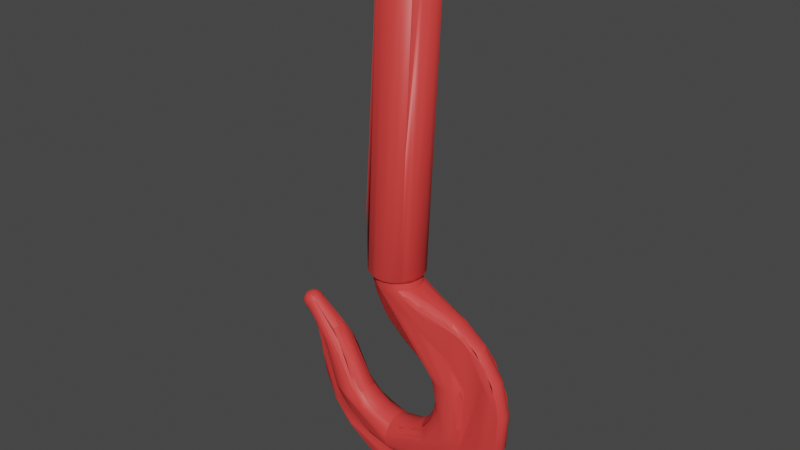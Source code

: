 # Source: Hook1.blend  (saved by Blender 2.92.15; exported with 4.5.12 LTS)
import bpy
from mathutils import Matrix  # noqa: F401  (used for matrix-valued properties, if any)

bpy.ops.wm.read_factory_settings(use_empty=True)
scene = bpy.context.scene
scene.name = 'Scene'

# ---- collections
col_collection = bpy.data.collections.new('Collection'); scene.collection.children.link(col_collection)

# ---- materials (node trees are filled in below, after node groups)
mat_red = bpy.data.materials.new('Red')
mat_red.use_transparent_shadow = False

# ---- material node trees
mat_red.use_nodes = True; mat_red.node_tree.nodes.clear()
_N = mat_red.node_tree.nodes; _L = mat_red.node_tree.links
n0 = _N.new('ShaderNodeBsdfPrincipled'); n0.name = 'Principled BSDF'; n0.location = (10, 300)
n0.distribution = 'GGX'
n0.subsurface_method = 'BURLEY'
n0.inputs[0].default_value = (0.8, 0.05213, 0.04757, 1.0)
n0.inputs[3].default_value = 1.45
n0.inputs[27].default_value = (0.0, 0.0, 0.0, 1.0)
n0.inputs[28].default_value = 1.0
n1 = _N.new('ShaderNodeOutputMaterial'); n1.name = 'Material Output'; n1.location = (300, 300)
_L.new(n0.outputs[0], n1.inputs[0])
n1.is_active_output = True

# ---- world
world_world = bpy.data.worlds.new('World'); scene.world = world_world
world_world.use_nodes = True; world_world.node_tree.nodes.clear()
_N = world_world.node_tree.nodes; _L = world_world.node_tree.links
n0 = _N.new('ShaderNodeOutputWorld'); n0.name = 'World Output'; n0.location = (300, 300)
n1 = _N.new('ShaderNodeBackground'); n1.name = 'Background'; n1.location = (10, 300)
n1.inputs[0].default_value = (0.05088, 0.05088, 0.05088, 1.0)
_L.new(n1.outputs[0], n0.inputs[0])
n0.is_active_output = True
world_world.color = (0.05088, 0.05088, 0.05088)
world_world.use_sun_shadow = False
world_world.sun_shadow_jitter_overblur = 0.0

# ---- meshes
me_cylinder_004 = bpy.data.meshes.new('Cylinder.004')
me_cylinder_004.from_pydata([(0.006876, -0.5824, -0.01561), (0.006932, -0.5805, -0.04085), (0.08072, -0.5787, -0.03993), (0.08112, -0.5806, -0.01439), (0.1161, -0.5682, -0.03924), (0.1168, -0.5699, -0.01337), (0.1501, -0.5532, -0.01212), (0.1644, -0.5412, -0.03789), (0.1655, -0.5426, -0.01141), (0.1917, -0.5165, -0.03679), (0.1932, -0.5177, -0.009885), (0.1932, -0.5177, -0.009885), (0.1917, -0.5165, -0.03679), (0.2143, -0.4873, -0.03556), (0.2161, -0.4883, -0.008232), (0.2425, -0.4193, -0.03273), (0.2447, -0.4197, -0.004762), (0.007011, -0.5752, -0.06078), (0.07953, -0.5737, -0.05997), (0.1141, -0.5636, -0.0594), (0.161, -0.5374, -0.05828), (0.1644, -0.5412, -0.03789), (0.161, -0.5374, -0.05828), (0.2094, -0.4849, -0.05628), (0.2143, -0.4873, -0.03556), (0.2094, -0.4849, -0.05628), (0.2365, -0.4183, -0.05372), (0.007011, -0.5752, -0.06078), (0.007097, -0.5677, -0.07133), (0.07774, -0.5665, -0.07032), (0.07953, -0.5737, -0.05997), (0.1421, -0.5416, -0.06854), (0.1462, -0.5475, -0.05869), (0.2024, -0.4814, -0.06541), (0.2365, -0.4183, -0.05372), (0.007173, -0.5596, -0.07035), (0.07562, -0.5585, -0.06881), (0.1951, -0.4774, -0.06077), (0.007223, -0.5524, -0.05804), (0.07328, -0.5512, -0.0568), (0.1881, -0.4733, -0.05053), (0.007459, -0.528, -0.06166), (0.05086, -0.5284, -0.06099), (0.09169, -0.5186, -0.05983), (0.1563, -0.4698, -0.05644), (0.02134, -0.5243, -0.08107), (0.007459, -0.528, -0.06166), (0.05086, -0.5284, -0.06099), (0.06185, -0.5209, -0.0785), (0.06185, -0.5209, -0.0785), (0.1402, -0.4754, -0.06657), (0.1484, -0.4652, -0.06463), (0.1674, -0.4303, -0.05917), (0.007615, -0.5174, -0.1003), (0.03359, -0.5182, -0.09924), (0.02134, -0.5243, -0.08107), (0.03359, -0.5182, -0.09924), (0.07132, -0.5112, -0.09533), (0.08322, -0.5067, -0.09355), (0.1606, -0.4267, -0.07406), (0.1649, -0.4145, -0.07223), (0.1714, -0.3762, -0.06816), (0.007615, -0.5174, -0.1003), (0.007701, -0.5106, -0.1146), (0.06801, -0.5039, -0.1109), (0.09036, -0.4941, -0.1081), (0.1619, -0.3995, -0.09222), (0.1649, -0.4145, -0.07223), (0.1619, -0.3995, -0.09222), (0.1653, -0.3752, -0.09024), (0.1714, -0.3762, -0.06816), (0.007787, -0.5028, -0.1236), (0.08569, -0.4865, -0.1192), (0.1295, -0.4489, -0.1136), (0.1362, -0.4394, -0.1124), (0.1543, -0.397, -0.1083), (0.1653, -0.3752, -0.09024), (0.007869, -0.4947, -0.1268), (0.007943, -0.4865, -0.1241), (0.09295, -0.4594, -0.1226), (0.1367, -0.3923, -0.1201), (0.008004, -0.4787, -0.1156), (0.08709, -0.4528, -0.1156), (0.09431, -0.4466, -0.1156), (0.1296, -0.3811, -0.1148), (0.008049, -0.4718, -0.1017), (0.06711, -0.4571, -0.1021), (0.08845, -0.4411, -0.1027), (0.09465, -0.4348, -0.1028), (0.1213, -0.3799, -0.1029), (0.1223, -0.3712, -0.1026), (0.01632, -0.4659, -0.08306), (0.008049, -0.4718, -0.1017), (0.008077, -0.4659, -0.08313), (0.01632, -0.4659, -0.08306), (0.0327, -0.4637, -0.08309), (0.06357, -0.4517, -0.08365), (0.08927, -0.4306, -0.0844), (0.1071, -0.4027, -0.0848), (0.1151, -0.3707, -0.08432), (0.008085, -0.4616, -0.0609), (0.0238, -0.4607, -0.06078), (0.05389, -0.4514, -0.06096), (0.05622, -0.4556, -0.08347), (0.07969, -0.4333, -0.06134), (0.08349, -0.4366, -0.08423), (0.08349, -0.4366, -0.08423), (0.07969, -0.4333, -0.06134), (0.09857, -0.408, -0.06153), (0.1035, -0.4101, -0.08476), (0.1048, -0.3935, -0.06142), (0.1101, -0.3949, -0.08478), (0.1086, -0.3782, -0.0611), (0.11, -0.3625, -0.06055), (0.1155, -0.3625, -0.084), (0.008074, -0.459, -0.03613), (0.02332, -0.4579, -0.03593), (0.05241, -0.4488, -0.03566), (0.07728, -0.4312, -0.03537), (0.07728, -0.4312, -0.03537), (0.09546, -0.4067, -0.03488), (0.1052, -0.3778, -0.03403), (0.1065, -0.3626, -0.03342), (0.008044, -0.4581, -0.01009), (0.02312, -0.4571, -0.009814), (0.05188, -0.4481, -0.008973), (0.07643, -0.4306, -0.007823), (0.07643, -0.4306, -0.007823), (0.08635, -0.4192, -0.007167), (0.09437, -0.4064, -0.006477), (0.1003, -0.3924, -0.005771), (0.104, -0.3778, -0.005066), (0.1053, -0.3627, -0.004379), (0.008074, -0.459, -0.03616), (-0.01983, -0.4545, -0.03556), (-0.01965, -0.4538, -0.01032), (-0.04527, -0.4422, -0.03341), (-0.04492, -0.4417, -0.01017), (-0.06143, -0.4285, -0.03126), (-0.06099, -0.4281, -0.009819), (-0.06099, -0.4281, -0.009819), (-0.06143, -0.4285, -0.03126), (-0.07037, -0.4175, -0.02976), (-0.06988, -0.4172, -0.009474), (0.008085, -0.4616, -0.06097), (-0.02043, -0.4569, -0.0596), (-0.04636, -0.4441, -0.05562), (-0.0628, -0.43, -0.05182), (0.008077, -0.466, -0.08322), (-0.0214, -0.4608, -0.08123), (-0.02843, -0.4581, -0.0801), (-0.03525, -0.455, -0.07879), (-0.04813, -0.4473, -0.07575), (-0.06502, -0.4323, -0.07059), (-0.06502, -0.4323, -0.07059), (-0.0783, -0.4141, -0.06552), (0.008049, -0.4718, -0.1018), (-0.03003, -0.4631, -0.09801), (-0.03713, -0.4597, -0.09645), (-0.02843, -0.4581, -0.0801), (-0.03003, -0.4631, -0.09801), (-0.03713, -0.4597, -0.09645), (-0.03525, -0.455, -0.07879), (-0.0505, -0.4514, -0.09284), (-0.06256, -0.4413, -0.08883), (-0.05975, -0.4377, -0.07234), (-0.08171, -0.4163, -0.08081), (-0.0783, -0.4141, -0.06552), (-0.08171, -0.4163, -0.08081), (0.008049, -0.4718, -0.1018), (0.008004, -0.4787, -0.1157), (-0.0534, -0.4564, -0.1061), (-0.07688, -0.4329, -0.09744), (-0.08588, -0.4189, -0.09329), (0.007943, -0.4865, -0.1241), (-0.0813, -0.4368, -0.1065), (0.007869, -0.4947, -0.1268), (0.007787, -0.5029, -0.1235), (-0.09666, -0.4369, -0.1109), (0.007701, -0.5106, -0.1144), (0.007615, -0.5174, -0.1), (-0.02454, -0.5106, -0.1004), (-0.05434, -0.4972, -0.1009), (-0.08812, -0.4702, -0.1014), (-0.0952, -0.462, -0.1014), (0.007615, -0.5174, -0.1), (-0.02626, -0.5158, -0.08219), (-0.02454, -0.5106, -0.1004), (-0.02626, -0.5158, -0.08219), (-0.04742, -0.5072, -0.08366), (-0.1066, -0.4568, -0.09018), (0.007459, -0.528, -0.06163), (-0.04742, -0.5072, -0.08366), (-0.06039, -0.5061, -0.06718), (-0.06039, -0.5061, -0.06718), (-0.07973, -0.4932, -0.07036), (-0.1112, -0.46, -0.07689), (-0.1404, -0.3721, -0.08239), (0.007459, -0.528, -0.06163), (-0.09213, -0.4914, -0.06559), (-0.1153, -0.4643, -0.06806), (-0.1357, -0.4209, -0.07013), (-0.1194, -0.4686, -0.06343), (0.007223, -0.5524, -0.05842), (0.007173, -0.5596, -0.0706), (-0.09325, -0.5161, -0.06978), (0.007097, -0.5677, -0.07147), (-0.09622, -0.5219, -0.06753), (-0.1332, -0.4798, -0.06331), (-0.1564, -0.4287, -0.05894), (-0.1647, -0.372, -0.05553), (0.007011, -0.5752, -0.06084), (-0.04941, -0.5585, -0.05975), (-0.09855, -0.527, -0.05621), (-0.1365, -0.4832, -0.05139), (-0.1604, -0.4301, -0.04651), (0.007011, -0.5752, -0.06084), (0.006932, -0.5804, -0.04088), (-0.05019, -0.5632, -0.0402), (-0.04941, -0.5585, -0.05975), (-0.1109, -0.5204, -0.03682), (-0.1092, -0.5171, -0.05508), (-0.1092, -0.5171, -0.05508), (-0.1109, -0.5204, -0.03682), (-0.1387, -0.4854, -0.03401), (-0.1365, -0.4832, -0.05139), (-0.1527, -0.4592, -0.03204), (-0.1604, -0.4301, -0.04651), (-0.05049, -0.5649, -0.01571), (-0.1115, -0.5217, -0.01473), (-0.1115, -0.5217, -0.01473), (-0.1394, -0.4863, -0.0136), (-0.1536, -0.4598, -0.01264), (-0.1638, -0.4316, -0.01155), (-0.2022, -0.3058, -0.01549), (-0.1885, -0.3234, -0.01798), (-0.1889, -0.3236, -0.00716), (-0.1847, -0.3298, -0.01941), (-0.176, -0.3503, -0.02402), (-0.1767, -0.3504, -0.00816), (-0.2018, -0.3053, -0.02415), (-0.1875, -0.323, -0.02822), (-0.1835, -0.3294, -0.03066), (-0.1699, -0.3646, -0.04209), (-0.1958, -0.31, -0.03311), (-0.1907, -0.316, -0.03487), (-0.1815, -0.3288, -0.04043), (-0.1681, -0.357, -0.05276), (-0.1699, -0.3646, -0.04209), (-0.1647, -0.372, -0.05553), (-0.2002, -0.3032, -0.03991), (-0.189, -0.3149, -0.04247), (-0.1907, -0.316, -0.03487), (-0.1958, -0.31, -0.03311), (-0.189, -0.3149, -0.04247), (-0.1838, -0.3213, -0.04506), (-0.1838, -0.3213, -0.04506), (-0.1744, -0.3348, -0.05156), (-0.1774, -0.3355, -0.04374), (-0.1703, -0.3418, -0.05496), (-0.193, -0.3075, -0.04727), (-0.2002, -0.3032, -0.03991), (-0.1814, -0.3201, -0.0509), (-0.176, -0.3268, -0.05347), (-0.1663, -0.3411, -0.05907), (-0.1977, -0.3001, -0.05234), (-0.1849, -0.3122, -0.05358), (-0.1623, -0.3402, -0.05917), (-0.1702, -0.3242, -0.06127), (-0.1592, -0.3392, -0.06481), (-0.1504, -0.3553, -0.06793), (-0.147, -0.3636, -0.06903), (-0.1945, -0.2961, -0.06021), (-0.147, -0.3547, -0.07968), (-0.147, -0.3636, -0.06903), (-0.1504, -0.3553, -0.06793), (-0.147, -0.3547, -0.07968), (-0.1404, -0.3721, -0.08239), (-0.1582, -0.3289, -0.07706), (-0.1911, -0.2918, -0.06275), (-0.1336, -0.3529, -0.09874), (-0.1876, -0.2875, -0.05972), (-0.1287, -0.3523, -0.09895), (-0.186, -0.2855, -0.05618), (-0.1184, -0.3619, -0.09955), (-0.1845, -0.2837, -0.05141), (-0.1134, -0.3617, -0.0934), (-0.1832, -0.282, -0.04551), (-0.1216, -0.3407, -0.07647), (-0.115, -0.3509, -0.08101), (-0.1716, -0.2875, -0.03968), (-0.1832, -0.282, -0.04551), (-0.1821, -0.2806, -0.03864), (-0.1716, -0.2875, -0.03968), (-0.1182, -0.3402, -0.06557), (-0.1339, -0.3206, -0.05578), (-0.1339, -0.3206, -0.05578), (-0.1317, -0.3199, -0.04477), (-0.1182, -0.3402, -0.06557), (-0.1805, -0.2787, -0.02265), (-0.13, -0.3194, -0.03255), (-0.13, -0.3194, -0.03255), (-0.1135, -0.3395, -0.03822), (-0.1383, -0.3098, -0.01788), (-0.129, -0.3191, -0.0195), (-0.129, -0.3191, -0.0195), (-0.1122, -0.3393, -0.02271), (-0.1047, -0.3501, -0.02409), (-0.18, -0.2781, -0.005012), (-0.138, -0.3097, -0.005766), (-0.1383, -0.3098, -0.01788), (-0.138, -0.3097, -0.005766), (-0.1043, -0.3501, -0.007035), (0.05803, -0.1653, -0.01743), (0.05259, -0.1514, -0.01685), (0.05366, -0.165, -0.05739), (0.04857, -0.1512, -0.05688), (0.04541, -0.1648, -0.09114), (0.04087, -0.151, -0.09099), (0.04007, -0.1646, -0.1048), (0.03586, -0.1509, -0.1047), (0.04087, -0.151, -0.09099), (0.04541, -0.1648, -0.09114), (0.02761, -0.1644, -0.124), (0.02414, -0.1507, -0.124), (0.01772, -0.1506, -0.129), (0.006847, -0.1641, -0.1294), (0.004535, -0.1505, -0.1292), (2.836e-05, -0.164, -0.1248), (-0.008026, -0.1504, -0.1164), (-0.01787, -0.1639, -0.09257), (-0.01873, -0.1504, -0.09188), (-0.02305, -0.1504, -0.07591), (-0.01873, -0.1504, -0.09188), (-0.01787, -0.1639, -0.09257), (-0.02909, -0.1505, -0.03856), (-0.03122, -0.1507, 0.002906), (0.07255, -0.1711, -0.01762), (0.05857, -0.1654, 0.003634), (0.05638, -0.1651, -0.03796), (0.0673, -0.1713, -0.05738), (0.04998, -0.1649, -0.07524), (0.05768, -0.1717, -0.09016), (0.05152, -0.1721, -0.1036), (0.04007, -0.1646, -0.1048), (0.05152, -0.1721, -0.1036), (-0.01985, -0.1765, -0.07756), (-0.01985, -0.1765, -0.07756), (-0.0274, -0.1772, -0.04013), (-0.02939, -0.1774, -0.01949), (-0.03008, -0.1775, 0.001736), (0.0848, -0.1769, -0.03845), (0.07607, -0.1778, -0.07394), (0.05768, -0.1717, -0.09016), (0.07013, -0.1785, -0.08854), (-0.01585, -0.1889, -0.07867), (-0.01585, -0.1889, -0.07867), (0.09905, -0.1826, -0.03881), (0.08267, -0.1851, -0.08635), (0.07607, -0.1778, -0.07394), (0.0892, -0.1841, -0.07283), (0.08267, -0.1851, -0.08635), (0.0751, -0.1864, -0.09899), (-0.01591, -0.202, -0.06207), (-0.01591, -0.202, -0.06207), (-0.01994, -0.2027, -0.04227), (-0.02245, -0.2033, -0.02114), (-0.02333, -0.2035, 0.0006902), (0.1085, -0.1892, -0.05711), (0.09531, -0.1917, -0.08368), (0.1156, -0.1965, -0.06989), (0.1085, -0.1892, -0.05711), (0.1156, -0.1965, -0.06989), (0.01156, -0.2216, -0.09784), (-0.009965, -0.227, -0.0229), (-0.01099, -0.2274, -0.000175), (0.1454, -0.1996, -0.01957), (0.1467, -0.1994, 0.003479), (0.1286, -0.2031, -0.06818), (0.1357, -0.2015, -0.05682), (0.1116, -0.2074, -0.08786), (0.1018, -0.2099, -0.09658), (0.08068, -0.2154, -0.1076), (0.06036, -0.2211, -0.1184), (0.0129, -0.2337, -0.08446), (0.006276, -0.2355, -0.06655), (0.006276, -0.2355, -0.06655), (0.155, -0.2078, -0.04095), (0.1487, -0.2091, -0.05672), (0.1412, -0.2108, -0.0664), (0.1487, -0.2091, -0.05672), (0.08156, -0.2269, -0.1083), (0.02283, -0.2432, -0.08608), (0.01592, -0.2451, -0.06815), (0.01072, -0.2465, -0.04739), (0.01072, -0.2465, -0.04739), (0.007461, -0.2475, -0.02463), (0.006322, -0.2479, -0.0008169), (0.155, -0.2078, -0.04095), (0.1448, -0.2215, -0.07), (0.1352, -0.2239, -0.07895), (0.08295, -0.2386, -0.1121), (0.07255, -0.2416, -0.1166), (0.01072, -0.2465, -0.04739), (0.01592, -0.2451, -0.06815), (0.007461, -0.2475, -0.02463), (0.006322, -0.2479, -0.0008169), (0.1727, -0.2272, -0.05666), (0.1646, -0.2289, -0.06278), (0.1042, -0.2441, -0.09833), (0.196, -0.236, -0.02249), (0.1978, -0.2359, 0.002648), (0.1909, -0.2366, -0.04337), (0.1835, -0.2377, -0.0567), (0.1909, -0.2366, -0.04337), (0.09628, -0.2577, -0.1132), (0.08594, -0.2601, -0.1157), (0.05725, -0.2663, -0.09084), (0.04993, -0.2678, -0.07282), (0.04993, -0.2678, -0.07282), (0.196, -0.236, -0.02249), (0.1978, -0.2359, 0.002648), (0.1909, -0.2366, -0.04337), (0.0696, -0.2723, -0.09233), (0.06227, -0.2736, -0.07427), (0.05725, -0.2663, -0.09084), (0.0696, -0.2723, -0.09233), (0.2103, -0.2606, -0.04522), (0.1453, -0.2693, -0.07283), (0.06227, -0.2736, -0.07427), (0.1456, -0.2818, -0.0794), (0.0788, -0.2901, -0.05464), (0.08436, -0.2895, -0.07719), (0.07531, -0.2906, -0.02897), (0.07408, -0.2908, -0.001678), (0.2312, -0.2876, -0.02614), (0.2332, -0.2876, 0.0009048), (0.2253, -0.2877, -0.04715), (0.2084, -0.2886, -0.05531), (0.1534, -0.2937, -0.0756), (0.1094, -0.2981, -0.1093), (0.1008, -0.2989, -0.09678), (0.09358, -0.2995, -0.07861), (0.0788, -0.2901, -0.05464), (0.08436, -0.2895, -0.07719), (0.07531, -0.2906, -0.02897), (0.07408, -0.2908, -0.001678), (0.09583, -0.3111, -0.05695), (0.1014, -0.3107, -0.07997), (0.09234, -0.3114, -0.03053), (0.09112, -0.3115, -0.002333), (0.2269, -0.3173, -0.05833), (0.2354, -0.3172, -0.04902), (0.1723, -0.3196, -0.05634), (0.1651, -0.32, -0.06987), (0.1417, -0.3213, -0.1149), (0.1324, -0.3217, -0.1168), (0.1232, -0.3221, -0.1116), (0.1148, -0.3224, -0.09944), (0.1075, -0.3228, -0.08122), (0.1687, -0.3341, -0.06813), (0.1625, -0.3343, -0.08966), (0.1651, -0.32, -0.06987), (0.1625, -0.3343, -0.08966), (0.1548, -0.3345, -0.1057), (0.1065, -0.3358, -0.05901), (0.112, -0.3356, -0.08234), (0.103, -0.336, -0.03207), (0.1018, -0.3361, -0.003257), (0.2467, -0.3482, -0.02965), (0.2489, -0.3483, -0.001541), (0.2404, -0.3481, -0.05072), (0.2404, -0.3481, -0.05072), (0.1147, -0.3489, -0.08328), (-0.2022, -0.3059, 0.00233), (-0.1886, -0.3235, 0.003681), (-0.1848, -0.3299, 0.004664), (-0.176, -0.3504, 0.007733), (-0.192, -0.3169, 0.01238), (-0.1835, -0.3296, 0.01598), (-0.1767, -0.3432, 0.0203), (-0.1689, -0.3723, 0.02485), (-0.2012, -0.3046, 0.01935), (-0.1908, -0.3162, 0.02115), (-0.186, -0.3225, 0.02327), (-0.1708, -0.35, 0.03407), (-0.2003, -0.3035, 0.02704), (-0.1908, -0.3162, 0.02115), (-0.1839, -0.3216, 0.03108), (-0.1839, -0.3216, 0.03108), (-0.1775, -0.3358, 0.0287), (-0.1745, -0.3351, 0.03668), (-0.1704, -0.3423, 0.03957), (-0.1663, -0.3648, 0.03738), (-0.2003, -0.3035, 0.02704), (-0.1931, -0.3079, 0.03423), (-0.1815, -0.3205, 0.0371), (-0.1761, -0.3272, 0.03924), (-0.1665, -0.3415, 0.04387), (-0.1978, -0.3005, 0.03981), (-0.1851, -0.3126, 0.04037), (-0.173, -0.326, 0.0421), (-0.1541, -0.3563, 0.04576), (-0.1704, -0.3247, 0.04744), (-0.1547, -0.3477, 0.05111), (-0.1446, -0.3727, 0.05237), (-0.1947, -0.2966, 0.04812), (-0.1547, -0.3477, 0.05111), (-0.1472, -0.3553, 0.06386), (-0.1472, -0.3553, 0.06386), (-0.1446, -0.3727, 0.05237), (-0.1406, -0.3728, 0.06523), (-0.1528, -0.3377, 0.06701), (-0.1406, -0.3728, 0.06523), (-0.1912, -0.2923, 0.05115), (-0.1489, -0.3366, 0.07204), (-0.1511, -0.3268, 0.069), (-0.1339, -0.3537, 0.08348), (-0.1878, -0.288, 0.04861), (-0.1289, -0.3531, 0.0839), (-0.1862, -0.286, 0.0453), (-0.1187, -0.3627, 0.08396), (-0.1847, -0.2841, 0.04074), (-0.1137, -0.3624, 0.07799), (-0.1218, -0.3413, 0.06268), (-0.1152, -0.3516, 0.06651), (-0.1822, -0.2809, 0.02831), (-0.1184, -0.3407, 0.05192), (-0.1822, -0.2809, 0.02831), (-0.1341, -0.321, 0.0434), (-0.1341, -0.321, 0.0434), (-0.1318, -0.3202, 0.03252), (-0.09943, -0.3731, 0.05774), (-0.1806, -0.2789, 0.01255), (-0.1301, -0.3196, 0.02039), (-0.1301, -0.3196, 0.02039), (-0.1136, -0.3397, 0.0248), (-0.1383, -0.3099, 0.006329), (-0.1291, -0.3193, 0.007401), (-0.1291, -0.3193, 0.007401), (-0.1123, -0.3394, 0.009345), (-0.1048, -0.3502, 0.01), (-0.1383, -0.3099, 0.006329), (0.007995, -0.4592, 0.0159), (-0.01991, -0.4547, 0.01483), (-0.04534, -0.4425, 0.01299), (-0.0615, -0.4287, 0.01156), (-0.0615, -0.4287, 0.01156), (-0.07043, -0.4177, 0.01075), (0.007932, -0.4621, 0.04046), (-0.02057, -0.4573, 0.03863), (-0.0465, -0.4445, 0.03499), (-0.06292, -0.4303, 0.03194), (0.007857, -0.4666, 0.06232), (-0.02161, -0.4614, 0.05988), (-0.04833, -0.4478, 0.05478), (-0.0652, -0.4329, 0.05043), (-0.0652, -0.4329, 0.05043), (-0.08198, -0.4079, 0.04553), (0.007857, -0.4666, 0.06232), (0.007774, -0.4726, 0.08034), (-0.02161, -0.4614, 0.05988), (-0.04833, -0.4478, 0.05478), (-0.05075, -0.4521, 0.07142), (-0.07006, -0.4271, 0.04904), (-0.07326, -0.4301, 0.06455), (-0.08192, -0.4169, 0.06155), (-0.08198, -0.4079, 0.04553), (-0.08552, -0.4098, 0.06029), (-0.08552, -0.4098, 0.06029), (0.007688, -0.4797, 0.0936), (-0.05369, -0.4573, 0.08415), (-0.07714, -0.4337, 0.07685), (-0.08613, -0.4196, 0.07366), (0.007602, -0.4875, 0.1014), (-0.08159, -0.4376, 0.08543), (0.007522, -0.4957, 0.1033), (0.007451, -0.5038, 0.09932), (-0.09158, -0.4461, 0.0902), (0.007393, -0.5115, 0.08955), (-0.04233, -0.4973, 0.08835), (-0.06022, -0.4868, 0.08768), (0.007351, -0.5182, 0.07453), (-0.03507, -0.5076, 0.07476), (-0.05461, -0.4979, 0.07533), (-0.1129, -0.4354, 0.07942), (0.007351, -0.5182, 0.07453), (-0.03507, -0.5076, 0.07476), (-0.03722, -0.5125, 0.05652), (-0.03722, -0.5125, 0.05652), (-0.05766, -0.5025, 0.05844), (-0.1182, -0.4382, 0.06942), (-0.1227, -0.4279, 0.07076), (0.007313, -0.5284, 0.03523), (-0.05766, -0.5025, 0.05844), (-0.06055, -0.5065, 0.04064), (-0.06055, -0.5065, 0.04064), (-0.0799, -0.4937, 0.04436), (-0.1114, -0.4606, 0.05286), (-0.139, -0.3846, 0.06455), (0.007313, -0.5284, 0.03523), (-0.09229, -0.4919, 0.03937), (-0.1155, -0.4648, 0.04352), (-0.1273, -0.4441, 0.04627), (-0.139, -0.3846, 0.06455), (-0.1196, -0.469, 0.03839), (0.00709, -0.5527, 0.02986), (0.007004, -0.5601, 0.04139), (-0.09342, -0.5166, 0.04134), (-0.1214, -0.4876, 0.04192), (0.006926, -0.5682, 0.04154), (-0.09638, -0.5223, 0.03849), (-0.1334, -0.4803, 0.03685), (-0.1639, -0.3869, 0.0371), (0.006873, -0.5756, 0.03026), (-0.04954, -0.5589, 0.02891), (-0.09868, -0.5274, 0.02665), (-0.1367, -0.4835, 0.02455), (-0.1605, -0.4304, 0.02363), (-0.1639, -0.3869, 0.0371), (-0.1689, -0.3723, 0.02485), (0.006873, -0.5756, 0.03026), (0.006855, -0.5807, 0.00983), (-0.04954, -0.5589, 0.02891), (-0.05026, -0.5634, 0.008933), (-0.1094, -0.5175, 0.02607), (-0.111, -0.5206, 0.007466), (-0.1094, -0.5175, 0.02607), (-0.111, -0.5206, 0.007466), (-0.1367, -0.4835, 0.02455), (-0.1387, -0.4856, 0.006905), (-0.1605, -0.4304, 0.02363), (-0.163, -0.4313, 0.007063), (0.006855, -0.5807, 0.0098), (0.08065, -0.5789, 0.0113), (0.149, -0.5518, 0.01424), (0.1785, -0.5297, 0.01609), (0.1917, -0.5167, 0.01707), (0.2036, -0.5026, 0.01808), (0.1917, -0.5167, 0.01707), (0.2143, -0.4875, 0.01911), (0.2424, -0.4195, 0.02317), (0.006873, -0.5756, 0.03019), (0.07939, -0.5741, 0.03174), (0.1461, -0.5479, 0.03482), (0.1747, -0.5264, 0.03675), (0.1785, -0.5297, 0.01609), (0.1747, -0.5264, 0.03675), (0.2036, -0.5026, 0.01808), (0.199, -0.5001, 0.03882), (0.2143, -0.4875, 0.01911), (0.2093, -0.4853, 0.03988), (0.2093, -0.4853, 0.03988), (0.199, -0.5001, 0.03882), (0.2363, -0.4187, 0.04405), (0.006873, -0.5756, 0.03019), (0.006927, -0.5682, 0.0414), (0.07939, -0.5741, 0.03174), (0.07757, -0.567, 0.04267), (0.1461, -0.5479, 0.03482), (0.1419, -0.5421, 0.04506), (0.2023, -0.4819, 0.04911), (0.2363, -0.4187, 0.04405), (0.007004, -0.5601, 0.04114), (0.07545, -0.559, 0.0418), (0.1949, -0.4779, 0.0446), (0.00709, -0.5528, 0.02948), (0.07315, -0.5516, 0.03036), (0.1879, -0.4737, 0.03451), (0.007313, -0.5284, 0.03527), (0.05072, -0.5289, 0.03588), (0.09155, -0.519, 0.03685), (0.1561, -0.4702, 0.03975), (0.007313, -0.5284, 0.03527), (0.03484, -0.5248, 0.05524), (0.05072, -0.5289, 0.03588), (0.06165, -0.5214, 0.05439), (0.06165, -0.5214, 0.05439), (0.14, -0.4759, 0.04889), (0.1483, -0.4657, 0.04811), (0.1673, -0.4307, 0.04632), (0.007351, -0.5182, 0.07478), (0.03333, -0.5189, 0.07449), (0.03484, -0.5248, 0.05524), (0.03333, -0.5189, 0.07449), (0.07106, -0.5119, 0.07236), (0.08297, -0.5074, 0.07134), (0.1604, -0.4273, 0.06131), (0.1679, -0.4025, 0.06027), (0.007351, -0.5182, 0.07478), (0.007393, -0.5115, 0.08971), (0.06771, -0.5047, 0.08842), (0.09007, -0.495, 0.08718), (0.1617, -0.4002, 0.08191), (0.1679, -0.4025, 0.06027), (0.1617, -0.4002, 0.08191), (0.1651, -0.3759, 0.08218), (0.007451, -0.5038, 0.0994), (0.08536, -0.4874, 0.09881), (0.1292, -0.4498, 0.09788), (0.1359, -0.4403, 0.09778), (0.154, -0.3979, 0.09797), (0.1651, -0.3759, 0.08218), (0.007522, -0.4957, 0.1033), (0.007602, -0.4875, 0.1014), (0.09261, -0.4604, 0.1048), (0.1363, -0.3933, 0.1097), (0.007688, -0.4796, 0.09352), (0.08677, -0.4538, 0.09826), (0.09398, -0.4475, 0.09907), (0.1293, -0.382, 0.1052), (0.007775, -0.4725, 0.08025), (0.06683, -0.4579, 0.08383), (0.08817, -0.442, 0.08642), (0.09437, -0.4356, 0.08734), (0.121, -0.3807, 0.09302), (0.122, -0.372, 0.09357), (0.007857, -0.4666, 0.06223), (0.03247, -0.4643, 0.06314), (0.06334, -0.4523, 0.06571), (0.08904, -0.4313, 0.06911), (0.1069, -0.4033, 0.07253), (0.1149, -0.3714, 0.07512), (0.007857, -0.4666, 0.06223), (0.007932, -0.4621, 0.04039), (0.02432, -0.4657, 0.06272), (0.02365, -0.4611, 0.04083), (0.05599, -0.4562, 0.06496), (0.05374, -0.4519, 0.04275), (0.08326, -0.4373, 0.06823), (0.07953, -0.4337, 0.04554), (0.08326, -0.4373, 0.06823), (0.07953, -0.4337, 0.04554), (0.08997, -0.4218, 0.04705), (0.1069, -0.4033, 0.07253), (0.1018, -0.4014, 0.04923), (0.1046, -0.394, 0.04989), (0.1149, -0.3714, 0.07512), (0.1094, -0.3709, 0.05153), (0.1098, -0.363, 0.05192), (0.007995, -0.4592, 0.01586), (0.02324, -0.4582, 0.01623), (0.05233, -0.4491, 0.01765), (0.0772, -0.4314, 0.01968), (0.0772, -0.4314, 0.01968), (0.08725, -0.4199, 0.0208), (0.1014, -0.3929, 0.02297), (0.1064, -0.3629, 0.0247), (0.05252, -0.1516, 0.02516), (0.05797, -0.1654, 0.02469), (0.04839, -0.1517, 0.06507), (0.05348, -0.1656, 0.06451), (0.04059, -0.1518, 0.09894), (0.04513, -0.1656, 0.09802), (0.04059, -0.1518, 0.09894), (0.03554, -0.1518, 0.1126), (0.03974, -0.1656, 0.1115), (0.04513, -0.1656, 0.09802), (0.02376, -0.1518, 0.1315), (0.02722, -0.1655, 0.1303), (0.01072, -0.1517, 0.1378), (0.004134, -0.1516, 0.1361), (0.006448, -0.1652, 0.1352), (-0.0003568, -0.1651, 0.1303), (-0.008387, -0.1514, 0.1229), (-0.01902, -0.1512, 0.09806), (-0.01816, -0.1647, 0.09758), (-0.01902, -0.1512, 0.09806), (-0.01816, -0.1647, 0.09758), (-0.02672, -0.151, 0.06395), (-0.02922, -0.1509, 0.04444), (0.07248, -0.1713, 0.0248), (0.05625, -0.1655, 0.04516), (0.06712, -0.1718, 0.06437), (0.04974, -0.1656, 0.08225), (0.0574, -0.1725, 0.0968), (0.03974, -0.1656, 0.1115), (0.0512, -0.173, 0.11), (0.0512, -0.173, 0.11), (-0.02009, -0.1772, 0.0814), (-0.02009, -0.1772, 0.0814), (-0.02753, -0.1775, 0.0437), (-0.02945, -0.1776, 0.02298), (0.08467, -0.1772, 0.04548), (0.07584, -0.1785, 0.08061), (0.0574, -0.1725, 0.0968), (0.06985, -0.1793, 0.09496), (-0.01609, -0.1896, 0.08154), (-0.01609, -0.1896, 0.08154), (0.09892, -0.183, 0.04577), (0.0824, -0.1859, 0.09257), (0.0824, -0.1859, 0.09257), (0.08897, -0.1847, 0.07934), (0.07584, -0.1785, 0.08061), (0.07479, -0.1872, 0.1049), (-0.0161, -0.2025, 0.06379), (-0.0161, -0.2025, 0.06379), (-0.02007, -0.2031, 0.0438), (-0.02252, -0.2035, 0.02256), (0.1083, -0.1897, 0.06378), (0.09505, -0.1925, 0.08971), (0.07791, -0.1961, 0.1107), (0.06838, -0.1981, 0.1176), (0.1154, -0.1971, 0.07613), (0.1154, -0.1971, 0.07613), (0.1083, -0.1897, 0.06378), (0.01126, -0.2225, 0.09865), (-0.002517, -0.2256, 0.06508), (-0.01003, -0.2272, 0.0226), (0.1453, -0.1998, 0.02646), (0.1414, -0.2007, 0.04699), (0.1284, -0.2037, 0.07423), (0.1355, -0.202, 0.06323), (0.1114, -0.2082, 0.093), (0.1015, -0.2107, 0.1012), (0.08035, -0.2163, 0.1111), (0.06, -0.2222, 0.1207), (0.01265, -0.2345, 0.08424), (0.1485, -0.2096, 0.06286), (0.1485, -0.2096, 0.06286), (0.1414, -0.2007, 0.04699), (0.141, -0.2114, 0.07215), (0.08123, -0.2278, 0.1108), (0.01058, -0.2469, 0.04599), (0.01572, -0.2457, 0.06703), (0.007389, -0.2477, 0.02306), (0.1609, -0.2182, 0.06242), (0.1676, -0.2168, 0.04778), (0.1446, -0.2221, 0.07491), (0.1349, -0.2246, 0.08335), (0.08261, -0.2396, 0.1136), (0.0722, -0.2426, 0.1175), (0.01572, -0.2457, 0.06703), (0.01058, -0.2469, 0.04599), (0.007389, -0.2477, 0.02306), (0.1725, -0.2277, 0.06193), (0.1644, -0.2294, 0.06765), (0.1039, -0.245, 0.09998), (0.04487, -0.2604, 0.08778), (0.03767, -0.262, 0.06943), (0.03767, -0.262, 0.06943), (0.1959, -0.2363, 0.02771), (0.1908, -0.237, 0.04837), (0.09594, -0.2587, 0.1134), (0.08559, -0.2611, 0.1154), (0.04487, -0.2604, 0.08778), (0.1959, -0.2363, 0.02771), (0.1908, -0.237, 0.04837), (0.06932, -0.2731, 0.09043), (0.06205, -0.2743, 0.07204), (0.06932, -0.2731, 0.09043), (0.2102, -0.261, 0.0487), (0.1451, -0.2699, 0.07353), (0.06205, -0.2743, 0.07204), (0.1453, -0.2825, 0.07899), (0.07864, -0.2906, 0.05147), (0.08413, -0.2901, 0.07423), (0.07522, -0.2908, 0.02567), (0.2311, -0.2878, 0.02788), (0.2252, -0.2882, 0.04868), (0.2082, -0.2891, 0.05624), (0.1532, -0.2944, 0.07439), (0.1091, -0.2991, 0.1063), (0.1006, -0.2997, 0.0935), (0.09335, -0.3002, 0.07505), (0.08413, -0.2901, 0.07423), (0.07864, -0.2906, 0.05147), (0.07522, -0.2908, 0.02567), (0.09566, -0.3115, 0.05245), (0.09226, -0.3116, 0.02591), (0.2267, -0.3178, 0.05729), (0.2353, -0.3176, 0.04826), (0.1721, -0.3201, 0.05343), (0.1649, -0.3206, 0.06669), (0.1414, -0.3223, 0.1109), (0.1321, -0.3227, 0.1125), (0.1229, -0.323, 0.1069), (0.1145, -0.3233, 0.0945), (0.1073, -0.3235, 0.07603), (0.1019, -0.3235, 0.05265), (0.1073, -0.3235, 0.07603), (0.1685, -0.3347, 0.06383), (0.1622, -0.3351, 0.08513), (0.1622, -0.3351, 0.08513), (0.1649, -0.3206, 0.06669), (0.1545, -0.3354, 0.1009), (0.1063, -0.3363, 0.05264), (0.1029, -0.3362, 0.0256), (0.2466, -0.3485, 0.02649), (0.2402, -0.3485, 0.04737), (0.2402, -0.3485, 0.04737), (0.1707, -0.3491, 0.06176), (0.1144, -0.3496, 0.07599), (0.1144, -0.3496, 0.07599), (-0.2106, -0.2765, -0.00541), (-0.2139, -0.2828, -0.005739), (-0.2147, -0.2899, -0.006063), (-0.2143, -0.2894, 0.006736), (-0.2127, -0.2967, -0.006336), (-0.2122, -0.2961, 0.01055), (-0.2084, -0.3024, -0.00652), (-0.2079, -0.3017, 0.01206), (-0.2084, -0.3024, -0.00652), (-0.2023, -0.306, -0.006588), (-0.2018, -0.3054, 0.01105), (-0.2079, -0.3017, 0.01206), (-0.2131, -0.2818, 0.007394), (-0.2131, -0.288, 0.01834), (-0.2107, -0.2943, 0.02587), (-0.2062, -0.2997, 0.02891), (-0.2003, -0.3035, 0.02704), (-0.2062, -0.2997, 0.02891), (-0.2121, -0.2806, 0.01238), (-0.2114, -0.2858, 0.02761), (-0.2084, -0.2914, 0.0381), (-0.2107, -0.2943, 0.02587), (-0.2062, -0.2997, 0.02891), (-0.2037, -0.2965, 0.04237), (-0.2084, -0.2914, 0.0381), (-0.2091, -0.283, 0.03364), (-0.2114, -0.2858, 0.02761), (-0.2054, -0.2877, 0.04606), (-0.2091, -0.283, 0.03364), (-0.2004, -0.2925, 0.05112), (-0.2096, -0.2775, 0.01681), (-0.2066, -0.2799, 0.03584), (-0.2021, -0.2836, 0.04896), (-0.2066, -0.2799, 0.03584), (-0.1967, -0.2879, 0.05432), (-0.2082, -0.2758, 0.01582), (-0.2041, -0.2768, 0.03399), (-0.1988, -0.2795, 0.04652), (-0.2041, -0.2768, 0.03399), (-0.1931, -0.2834, 0.05164), (-0.207, -0.2742, 0.01275), (-0.2082, -0.2758, 0.01582), (-0.2041, -0.2768, 0.03399), (-0.2018, -0.2739, 0.02828), (-0.207, -0.2742, 0.01275), (-0.1958, -0.2757, 0.03899), (-0.2018, -0.2739, 0.02828), (-0.1898, -0.2792, 0.04334), (-0.2106, -0.2765, -0.00541), (-0.206, -0.273, 0.007892), (-0.2, -0.2717, 0.01926), (-0.1958, -0.2757, 0.03899), (-0.1934, -0.2727, 0.02709), (-0.1872, -0.2759, 0.03025), (-0.1934, -0.2727, 0.02709), (-0.1989, -0.2702, 0.007824), (-0.1919, -0.2707, 0.01199), (-0.1872, -0.2759, 0.03025), (-0.1855, -0.2738, 0.01364), (-0.1872, -0.2759, 0.03025), (-0.1822, -0.2809, 0.02831), (-0.1806, -0.2789, 0.01255), (-0.1855, -0.2738, 0.01364), (-0.2052, -0.2719, -0.005123), (-0.1984, -0.2696, -0.004919), (-0.1913, -0.27, -0.004827), (-0.1849, -0.273, -0.004859), (-0.18, -0.2781, -0.005012), (-0.1849, -0.273, -0.004859), (-0.2054, -0.2721, -0.01201), (-0.1988, -0.2701, -0.01772), (-0.1918, -0.2706, -0.02172), (-0.1854, -0.2736, -0.02344), (-0.1805, -0.2787, -0.02265), (-0.1854, -0.2736, -0.02344), (-0.1999, -0.2715, -0.02932), (-0.1933, -0.2724, -0.03703), (-0.1871, -0.2756, -0.04029), (-0.1821, -0.2806, -0.03864), (-0.1871, -0.2756, -0.04029), (-0.2069, -0.2741, -0.02324), (-0.2017, -0.2737, -0.03859), (-0.1957, -0.2753, -0.04926), (-0.1897, -0.2788, -0.05375), (-0.1871, -0.2756, -0.04029), (-0.1821, -0.2806, -0.03864), (-0.1897, -0.2788, -0.05375), (-0.2069, -0.2741, -0.02324), (-0.2082, -0.2756, -0.02649), (-0.204, -0.2765, -0.04462), (-0.2082, -0.2756, -0.02649), (-0.2017, -0.2737, -0.03859), (-0.1957, -0.2753, -0.04926), (-0.1987, -0.279, -0.05722), (-0.204, -0.2765, -0.04462), (-0.1929, -0.2829, -0.0625), (-0.2095, -0.2773, -0.02767), (-0.204, -0.2765, -0.04462), (-0.2065, -0.2796, -0.04682), (-0.202, -0.2831, -0.06012), (-0.2065, -0.2796, -0.04682), (-0.1966, -0.2874, -0.0657), (-0.209, -0.2827, -0.04497), (-0.2053, -0.2873, -0.05769), (-0.209, -0.2827, -0.04497), (-0.2002, -0.292, -0.06302), (-0.2121, -0.2805, -0.02361), (-0.2113, -0.2856, -0.03926), (-0.2083, -0.291, -0.05015), (-0.2113, -0.2856, -0.03926), (-0.2035, -0.2961, -0.05472), (-0.2131, -0.2878, -0.03024), (-0.2083, -0.291, -0.05015), (-0.2106, -0.294, -0.03825), (-0.2061, -0.2994, -0.04163), (-0.2106, -0.294, -0.03825), (-0.2137, -0.2825, -0.0126), (-0.2142, -0.2893, -0.01881), (-0.2122, -0.296, -0.02315), (-0.2061, -0.2994, -0.04163), (-0.2078, -0.3016, -0.02502), (-0.2061, -0.2994, -0.04163), (-0.2002, -0.3032, -0.03991), (-0.2018, -0.3053, -0.02415), (-0.2078, -0.3016, -0.02502), (-0.03122, -0.1507, 0.002906), (-0.03651, -0.1489, 0.002903), (-0.03589, -0.1488, -0.02074), (-0.03651, -0.1489, 0.002903), (-0.03975, -0.1444, 0.003055), (-0.03909, -0.1443, -0.02223), (-0.03589, -0.1488, -0.02074), (-0.02909, -0.1505, -0.03856), (-0.03123, -0.1487, -0.06567), (-0.03411, -0.1441, -0.07026), (-0.03123, -0.1487, -0.06567), (-0.02731, -0.1486, -0.08585), (-0.02305, -0.1504, -0.07591), (-0.02472, -0.144, -0.111), (-0.02245, -0.1486, -0.1038), (-0.01676, -0.1486, -0.1191), (-0.01368, -0.1504, -0.1055), (-0.02245, -0.1486, -0.1038), (-0.02472, -0.144, -0.111), (-0.01864, -0.144, -0.1274), (-0.01676, -0.1486, -0.1191), (-0.0104, -0.1486, -0.1314), (-0.008026, -0.1504, -0.1164), (-0.00446, -0.144, -0.1502), (-0.003503, -0.1486, -0.1404), (0.003746, -0.1487, -0.1459), (0.004535, -0.1505, -0.1292), (0.003746, -0.1487, -0.1459), (0.01123, -0.1442, -0.1579), (0.01859, -0.1488, -0.1456), (0.01772, -0.1506, -0.129), (0.01916, -0.1442, -0.1558), (0.01859, -0.1488, -0.1456), (0.0269, -0.1443, -0.1497), (0.02582, -0.1489, -0.14), (0.03269, -0.149, -0.1308), (0.03024, -0.1508, -0.1158), (0.041, -0.1446, -0.1265), (0.03902, -0.1491, -0.1183), (0.04466, -0.1492, -0.1028), (0.04087, -0.151, -0.09099), (0.04703, -0.1447, -0.11), (0.04466, -0.1492, -0.1028), (0.04466, -0.1492, -0.1028), (0.04703, -0.1447, -0.11), (0.05333, -0.1495, -0.06441), (0.04857, -0.1512, -0.05688), (0.0563, -0.145, -0.06891), (0.05333, -0.1495, -0.06441), (0.05785, -0.1497, -0.01935), (0.05259, -0.1514, -0.01685), (0.06113, -0.1452, -0.02073), (0.05785, -0.1497, -0.01935), (0.05307, -0.1515, 0.004163), (0.0584, -0.1498, 0.004319), (0.05778, -0.1499, 0.02797), (0.06106, -0.1454, 0.02985), (0.05095, -0.1517, 0.04563), (0.05916, -0.1455, 0.05449), (0.056, -0.15, 0.05101), (0.05312, -0.1501, 0.07289), (0.05608, -0.1456, 0.07788), (0.05312, -0.1501, 0.07289), (0.04491, -0.1518, 0.08298), (0.04434, -0.1502, 0.111), (0.04059, -0.1518, 0.09894), (0.04669, -0.1457, 0.1187), (0.04434, -0.1502, 0.111), (0.03554, -0.1518, 0.1126), (0.04434, -0.1502, 0.111), (0.04669, -0.1457, 0.1187), (0.03228, -0.1502, 0.1387), (0.0338, -0.1457, 0.1482), (0.03228, -0.1502, 0.1387), (0.02376, -0.1518, 0.1315), (0.01814, -0.1501, 0.1531), (0.01732, -0.1517, 0.1363), (0.01868, -0.1456, 0.1636), (0.01814, -0.1501, 0.1531), (0.01072, -0.1517, 0.1378), (0.003295, -0.15, 0.1529), (0.002808, -0.1455, 0.1634), (0.003295, -0.15, 0.1529), (-0.002289, -0.1515, 0.1311), (-0.004924, -0.1454, 0.1573), (-0.0108, -0.1498, 0.138), (-0.0108, -0.1498, 0.138), (-0.01401, -0.1513, 0.1118), (-0.01903, -0.1452, 0.1342), (-0.01713, -0.1496, 0.1255), (-0.02277, -0.1495, 0.11), (-0.01902, -0.1512, 0.09806), (-0.02506, -0.145, 0.1176), (-0.02277, -0.1495, 0.11), (-0.02277, -0.1495, 0.11), (-0.02506, -0.145, 0.1176), (-0.03144, -0.1493, 0.07163), (-0.02672, -0.151, 0.06395), (-0.03433, -0.1448, 0.07653), (-0.03144, -0.1493, 0.07163), (-0.03596, -0.149, 0.02657), (-0.03073, -0.1508, 0.02392), (-0.03916, -0.1445, 0.02835), (-0.03596, -0.149, 0.02657), (-0.008658, 0.4591, -0.01681), (-0.003681, 0.4592, -0.06484), (-0.02357, -0.02196, -0.1056), (-0.0213, -0.02653, -0.0984), (0.005711, 0.4593, -0.1056), (0.01179, 0.4593, -0.122), (0.02597, 0.4593, -0.1448), (0.04166, 0.4592, -0.1524), (0.05732, 0.459, -0.1443), (0.07143, 0.4588, -0.1211), (0.04818, -0.02264, -0.1046), (0.04581, -0.02716, -0.0974), (0.07746, 0.4587, -0.1046), (0.08673, 0.4584, -0.06349), (0.09156, 0.4581, -0.01532), (0.09149, 0.4579, 0.03527), (0.08651, 0.4577, 0.0833), (0.04784, -0.02363, 0.1241), (0.04548, -0.02809, 0.1165), (0.07712, 0.4577, 0.1241), (0.06423, 0.4576, 0.1536), (0.04911, 0.4577, 0.169), (0.03324, 0.4579, 0.1688), (0.0255, 0.458, 0.1628), (0.01139, 0.4582, 0.1396), (-0.02392, -0.02295, 0.123), (-0.02163, -0.02746, 0.1155), (0.005366, 0.4583, 0.123), (-0.003902, 0.4586, 0.08195), (-0.008735, 0.4589, 0.03377)], [], [(147, 297, 301, 302, 306, 307, 142, 141), (989, 987, 986, 980), (917, 918, 915, 916), (946, 944, 937, 945), (826, 827, 820, 819), (1032, 1033, 1029, 1028), (285, 980, 978, 979), (499, 917, 916, 494), (959, 958, 949, 950), (103, 102, 104, 105), (939, 940, 932, 931), (781, 797, 795, 788, 779, 768, 767, 769, 770), (427, 452, 451, 413, 414), (817, 807, 839, 838, 848, 853, 864, 863, 862, 806), (1071, 1067, 1066, 1070), (903, 902, 1018, 1017), (575, 523, 521, 520, 518, 514, 516, 517, 519, 578, 576, 574, 570, 571, 572), (877, 878, 892, 722, 716), (43, 58, 57, 64, 65, 72, 73, 50, 51, 44), (740, 724, 726, 741), (146, 136, 134, 145), (692, 691, 685, 686, 671, 672, 679, 678, 699, 698), (95, 96, 86, 85, 91), (190, 196, 200, 201, 197, 273, 268, 269, 267, 262, 260, 266, 265, 272, 278, 184, 183), (116, 124, 125, 117), (52, 59, 60, 61, 460, 453), (123, 740, 741, 124), (990, 1000, 894, 981, 982), (549, 543, 544, 550), (247, 249, 243, 242, 241, 246), (76, 68, 75, 464, 461), (955, 956, 953, 954), (798, 367, 375, 808), (112, 113, 114, 111, 110), (92, 93, 94), (858, 846, 847, 859), (448, 466, 465, 447), (71, 72, 65, 64, 63), (867, 446, 450, 869), (995, 993, 987, 989), (136, 137, 135, 134), (643, 642, 633, 634), (742, 741, 726, 728), (8, 7, 9, 10), (107, 119, 120, 108), (449, 467, 468, 450), (1029, 1025, 1022, 1023, 1024, 1028), (983, 984, 974, 975), (912, 913, 919, 925, 924), (1007, 1005, 1001, 1006), (1000, 1001, 1005, 1011, 1010), (747, 887, 468, 132), (645, 644, 635, 636), (896, 895, 1010, 1011), (435, 469, 471, 437), (824, 795, 797, 823), (747, 746, 736, 738, 739), (377, 411, 410, 376), (158, 151, 150), (159, 160, 161), (164, 166, 167, 165), (880, 879, 886, 739, 738, 737, 893), (1045, 1041, 1040, 1044, 1048, 1054, 1058, 1059, 1055, 1049), (780, 787, 796, 807, 817, 806, 764, 765, 766), (575, 572, 571, 563, 565, 566, 573, 525, 522, 520, 521, 523), (284, 286, 175, 172, 171, 170, 174, 176, 178, 282, 280, 279, 281, 283), (603, 591, 592, 512, 503, 504, 509, 513, 599, 505), (789, 810, 809, 771, 783, 772, 774, 784, 773, 799), (233, 632, 477, 239), (534, 533, 528, 529), (695, 694, 891, 884, 883, 696), (742, 728, 730, 743), (961, 962, 956, 955), (15, 26, 471, 469), (608, 607, 606), (390, 407, 408, 389, 399, 400, 380, 381, 323, 319, 345, 362, 354, 361, 369, 360, 372, 378, 379), (33, 23, 22, 32, 31), (445, 449, 450, 446), (545, 544, 135, 137), (53, 56, 45, 49, 47, 46), (876, 877, 716, 715, 710), (736, 735, 734, 737, 738), (409, 430, 428, 453, 460, 454, 439, 461, 464), (151, 152, 146, 145, 149, 150), (511, 508, 507, 510, 604), (335, 348, 349, 350, 336), (117, 125, 126, 118), (12, 13, 14, 11), (218, 220, 221, 219), (369, 361, 359, 360), (231, 232, 226, 224, 223, 230), (370, 352, 340, 368), (797, 798, 808, 825, 823), (552, 547, 548, 541, 540, 536, 535, 531), (403, 431, 433, 405), (617, 616, 611, 612), (371, 379, 378, 372), (461, 439, 454), (230, 628, 630, 231), (286, 284, 283, 285, 289, 173, 166, 164, 163, 171, 172, 175), (405, 433, 434, 857, 834, 406), (251, 252, 253), (245, 254, 256), (500, 499, 494, 488, 497, 496, 495), (502, 605, 602, 603, 505, 504, 503, 512, 592, 585, 515, 506, 499, 500, 495, 496, 501), (544, 543, 123, 135), (121, 112, 110, 108, 120), (527, 524, 525, 573, 566, 565, 564, 567, 568), (775, 790, 784, 774, 776, 777), (652, 640, 641, 654), (690, 689, 684, 683, 676, 670, 671, 686, 685, 691), (115, 123, 124, 116), (321, 322, 319, 320), (291, 292, 293), (751, 749, 748, 750), (728, 726, 724, 723, 725, 727), (19, 20, 7, 4, 2, 18), (924, 929, 934, 894, 906, 912), (163, 164, 165, 162, 161), (320, 319, 323, 324), (563, 562, 564, 565), (1057, 1053, 1052, 1056, 1060, 1061), (348, 365, 366, 349), (616, 615, 614, 610, 611), (580, 579, 577, 581), (233, 239, 238, 226, 232), (506, 923, 917, 499), (355, 347, 330, 331, 329, 373, 384), (799, 818, 810, 789), (157, 150, 149, 148, 156), (720, 719, 712, 713, 714), (228, 0, 622, 624), (837, 885, 882, 861, 873, 881, 872, 852, 854), (22, 23, 24, 21), (791, 800, 792, 793), (841, 809, 810, 842), (624, 623, 625, 626), (759, 756, 755, 758), (81, 82, 79, 78), (550, 544, 545, 551), (667, 664, 665, 668), (808, 375, 397, 825), (811, 812, 805, 804), (781, 782, 798, 797), (208, 214, 215, 248, 210, 209), (48, 55, 54, 62, 63, 64, 57, 58, 43, 42), (214, 208, 207, 213), (1050, 1047, 1130, 1131, 1052), (107, 108, 110, 111, 109, 106), (311, 312, 307, 306, 302, 301, 305, 310), (129, 128, 745, 746, 130), (385, 393, 395), (707, 704, 705, 708), (1120, 1116, 1110, 1109, 1115, 1119, 1020, 1019), (313, 315, 316, 314), (634, 633, 0, 3), (447, 465, 467, 449), (236, 235, 237, 238, 239), (862, 863, 877, 876, 875, 763, 762, 761, 764, 806), (888, 641, 16, 470), (901, 899, 898, 900), (693, 687, 688), (583, 582, 579, 580, 584), (133, 134, 135, 123), (618, 617, 612, 613, 620), (363, 386, 394, 365), (635, 634, 3, 5, 6), (185, 191, 194, 192, 186, 187), (914, 913, 907, 908), (237, 242, 243, 227, 225, 224, 226, 238), (698, 697, 690, 691, 692), (673, 675, 677, 674, 682, 681), (809, 377, 376, 337, 351, 339, 338, 772, 783, 771), (3, 2, 4, 5), (100, 115, 116, 101), (145, 134, 133, 144), (860, 668, 665), (228, 218, 217, 0), (899, 897, 896, 898), (882, 885, 701, 693, 702), (888, 858, 859, 889), (913, 912, 906, 907), (709, 708, 705, 706, 875, 876, 710), (205, 203, 204), (1102, 1098, 1095, 1094, 1099, 1104, 1109, 1110, 1106), (257, 259, 258, 252, 255), (833, 834, 857, 855), (240, 241, 242, 237, 235, 234), (153, 138, 136, 146, 152), (303, 304, 300, 299, 308, 309), (86, 96, 97, 88, 87), (778, 794, 786, 785), (298, 296, 297, 147, 154, 155, 168), (609, 612, 611, 610, 607, 608, 606, 600, 596, 597, 601, 602, 605, 502, 501, 496, 497, 498, 491, 492), (374, 396, 397, 375), (636, 635, 6, 8, 10, 637), (624, 622, 621, 623), (170, 171, 163, 161, 160, 169), (101, 116, 117, 102), (598, 584, 580, 581, 585, 592, 591, 603, 602, 601, 597), (944, 943, 938, 935, 936, 937), (965, 964, 958, 959), (132, 131, 130, 746, 747), (517, 516, 514, 506, 515, 585, 581, 577, 576, 578, 519), (952, 950, 946, 951), (482, 474, 475, 476, 479, 478, 484, 483), (895, 896, 897, 907, 906), (436, 470, 469, 435), (149, 145, 144, 148), (436, 858, 888, 470), (457, 84, 89, 90, 458), (630, 628, 627, 629), (259, 208, 209, 210, 258), (863, 864, 878, 877), (782, 350, 367, 798), (317, 318, 316, 315), (388, 368, 357, 376, 410, 412, 387), (551, 545, 546, 556, 555), (491, 488, 487, 490, 492), (476, 475, 236, 239, 477), (411, 377, 809, 841), (1111, 1112, 1108, 1107), (365, 394, 396, 374, 366), (132, 122, 121, 131), (200, 196, 195, 199), (181, 182, 179, 180), (667, 666, 663, 664), (312, 311, 542, 539, 535, 536, 540, 541), (489, 486, 482, 483), (213, 207, 206, 211, 212), (421, 436, 435, 420), (441, 458, 459, 442), (280, 282, 178, 176, 177, 184, 278, 272, 279), (85, 86, 87, 83, 82, 81), (837, 854, 852, 815, 822, 816, 830, 831, 843, 844, 874, 700, 701, 885), (101, 102, 103, 94, 93, 100), (102, 117, 118, 104), (711, 707, 708, 709, 713, 712), (987, 988, 985, 986), (479, 476, 477, 632, 630, 629, 631, 481, 480, 485, 484, 478), (409, 464, 75, 74, 455, 416, 415, 402, 401, 383, 391, 382, 428, 430), (898, 896, 1011, 1012), (782, 781, 770, 336, 350), (950, 949, 944, 946), (648, 650, 651), (652, 653, 638), (308, 533, 534, 538, 537, 309), (703, 697, 698, 699, 700, 874, 844, 843, 831, 830, 816, 822, 815, 852, 872, 680, 679, 672, 671, 670, 669, 666, 667, 668, 860, 665, 664, 663, 656, 658, 660, 661, 870, 835, 836, 821, 828, 829, 813, 814, 801, 802, 759, 758, 760, 761, 762, 763, 875, 706, 705, 704), (756, 757, 754, 755), (201, 271, 197), (997, 998, 994, 993), (555, 554, 550, 551), (223, 224, 225, 222), (640, 638, 639, 11, 14), (1014, 1012, 1007, 1013), (880, 865, 866, 868, 879), (619, 485, 480, 481), (458, 90, 99, 473, 459), (719, 718, 717, 711, 712), (1117, 1118, 1113, 1114), (37, 40, 438), (739, 886, 887, 747), (947, 948, 939, 941), (265, 1004, 999, 272), (1002, 1003, 998, 997), (228, 624, 626, 229), (404, 419, 425, 426, 424, 432, 431, 403), (143, 142, 307, 312, 541, 548), (498, 497, 488, 491), (745, 733, 735, 736, 746), (392, 417, 418, 393), (840, 832, 833, 855, 856, 849, 850, 845), (16, 15, 469, 470), (462, 70, 67, 66, 69, 463), (384, 392, 393, 385, 364, 355), (300, 295, 293, 292, 299), (721, 720, 714, 715, 716, 722), (18, 2, 1, 17), (140, 141, 142, 143), (125, 742, 743, 126), (1035, 1031, 1026, 1019, 1020, 1021, 1027, 1030, 1034, 1040, 1041), (908, 907, 897, 899), (275, 276, 277, 274), (571, 570, 560, 563), (288, 294, 166, 173, 289), (728, 727, 729, 730), (13, 15, 16, 14), (992, 990, 982, 991), (440, 441, 423, 417, 392, 384, 373), (966, 965, 959, 960), (967, 968, 962, 961), (1000, 990, 992, 996, 1001), (1093, 1087, 1084, 1083, 1090, 1094, 1095), (826, 819, 812, 811, 804, 792, 800, 791, 786, 794, 778, 756, 759, 802, 801, 814, 813, 829, 828, 821, 836, 835, 870, 871, 851, 827), (440, 373, 329, 327, 326, 328, 456, 457, 458, 441), (208, 259, 257, 264, 263, 262, 267, 202, 200, 199, 195, 193, 198, 203, 205, 204, 206, 207), (363, 365, 348, 335, 332, 333, 334, 346, 356), (351, 337, 376, 357, 368, 340, 352, 341, 339), (137, 136, 138, 139), (749, 313, 314, 748), (420, 435, 437, 422), (119, 127, 128, 129, 120), (74, 73, 72, 71, 77, 78, 79, 80, 456, 328, 326, 327, 325, 324, 323, 381, 380, 400, 399, 389, 408, 407, 413, 451, 33, 31, 29, 28, 35, 36, 37, 438, 40, 39, 38, 41, 42, 43, 44, 51, 52, 453, 428, 382, 391, 383, 401, 402, 415, 416, 455), (29, 31, 32, 30, 27, 28), (687, 680, 872, 881, 688), (358, 342, 343, 344, 341, 352), (362, 345, 353, 354), (678, 679, 680, 687, 693, 701, 700, 699), (532, 569, 558, 557, 552, 531, 530), (661, 651, 662, 890, 871, 870), (195, 196, 190, 183, 182, 181, 188, 189, 193), (466, 114, 113, 465), (803, 799, 773, 784), (889, 654, 641, 888), (649, 647, 646, 648), (79, 82, 83, 84, 457, 456, 80), (465, 113, 112, 121, 122, 467), (584, 598, 597, 596, 590, 589, 583), (714, 713, 709, 710, 715), (228, 229, 220, 218), (1, 2, 3, 0), (467, 122, 132, 468), (753, 751, 750, 752), (234, 235, 236, 475, 474), (660, 659, 647, 649, 651, 661), (641, 640, 14, 16), (1082, 1076, 1072, 1069, 1068, 1074, 1079, 1083, 1084), (263, 264, 257, 255), (33, 451, 452, 472, 34, 23), (1017, 1018, 1015, 1016), (560, 559, 561, 562, 563), (245, 246, 241, 240, 250, 254, 244), (83, 87, 88, 89, 84), (1051, 1046, 1043, 1042, 1047, 1050), (554, 553, 549, 550), (733, 732, 731, 734, 735), (366, 374, 375, 367), (660, 658, 656, 655, 657, 659), (744, 732, 733, 745), (957, 963, 974, 942, 938, 943), (869, 450, 468, 887), (232, 231, 630, 632, 233), (265, 266, 260, 262, 263, 255, 251, 261), (443, 447, 449, 445), (268, 273, 270, 269), (1039, 1036, 1037, 1038, 1042, 1043), (882, 873, 861), (868, 866, 867, 869), (398, 414, 413, 407, 390), (39, 36, 35, 38), (879, 868, 869, 887, 886), (522, 525, 524, 527, 526), (444, 448, 447, 443), (183, 184, 177, 179, 182), (644, 643, 634, 635), (1010, 895, 906, 894, 1000), (975, 974, 963, 964, 969), (1122, 1118, 1117, 1121, 1023, 1022), (1008, 1009, 1002, 1004), (1066, 1067, 1062, 1063), (933, 931, 926, 928), (928, 926, 921, 923), (926, 927, 922, 921), (50, 73, 74, 75, 68, 60, 59, 52, 51), (124, 741, 742, 125), (976, 975, 969, 970), (217, 218, 219, 216), (261, 1008, 1004, 265), (993, 994, 988, 987), (279, 995, 989, 281), (514, 928, 923, 506), (131, 121, 120, 129, 130), (1078, 1073, 1071, 1070, 1075, 1077), (545, 137, 139, 546), (492, 490, 493, 613, 612, 609), (909, 908, 899, 901), (39, 40, 37, 36), (272, 999, 995, 279), (522, 941, 933, 518), (267, 269, 270, 271, 201, 200, 202), (128, 127, 744, 745), (288, 289, 285, 287, 290, 294), (971, 970, 965, 966), (900, 898, 1012, 1014), (518, 933, 928, 514), (923, 921, 918, 917), (1096, 1097, 1092, 1091), (25, 26, 15, 13), (1069, 1065, 1059, 1058, 1064, 1068), (548, 547, 140, 143), (281, 989, 980, 285), (1004, 1002, 997, 999), (999, 997, 993, 995), (960, 959, 950, 952), (526, 947, 941, 522), (593, 586, 587, 588, 594, 595), (436, 421, 846, 858), (957, 943, 944, 949, 958), (1091, 1092, 1088, 1089), (930, 929, 924, 925), (1081, 1078, 1077, 1080, 1085, 1086), (5, 4, 7, 8, 6), (941, 939, 931, 933), (1105, 1101, 1100, 1103, 1107, 1108), (1052, 1053, 1051, 1050), (964, 963, 957, 958), (423, 441, 442, 429), (1100, 1101, 1097, 1096), (349, 366, 367, 350), (921, 922, 920, 918), (931, 932, 927, 926), (970, 969, 964, 965), (910, 911, 905, 904), (972, 973, 968, 967), (1012, 1011, 1005, 1007), (88, 97, 98, 99, 90, 89), (977, 976, 970, 971), (1121, 1117, 1151, 1152), (1060, 1056, 1132, 1133), (1103, 1146, 1147, 1107), (1096, 1091, 1143, 1144), (1038, 1037, 1127, 1128), (1066, 1136, 1137, 1070), (1117, 1114, 1150, 1151), (1033, 1032, 1125, 1126), (1032, 1028, 1124, 1125), (1112, 1111, 1148, 1149), (1023, 1121, 1152, 1123, 1024), (1042, 1038, 1128, 1129), (1085, 1080, 1139, 1140), (1052, 1131, 1132, 1056), (1100, 1096, 1144, 1145), (1066, 1063, 1135, 1136), (1077, 1075, 1138, 1139, 1080), (1091, 1089, 1142, 1143), (1086, 1085, 1140, 1141), (1103, 1100, 1145, 1146), (1061, 1060, 1133, 1134), (1075, 1070, 1137, 1138), (1028, 1024, 1123, 1124), (1042, 1129, 1130, 1047), (1111, 1107, 1147, 1148), (1131, 1130, 1129, 1128, 1127, 1149, 1148, 1147, 1146, 1145, 1144, 1143, 1142, 1134, 1133, 1132), (1136, 1135, 1126, 1125, 1124, 1123, 1152, 1151, 1150, 1141, 1140, 1139, 1138, 1137), (904, 905, 902, 903)])
me_cylinder_004.polygons.foreach_set('use_smooth', [True] * 445)
_k = set([(0, 1), (0, 217), (0, 622), (0, 633), (1, 17), (7, 9), (7, 20), (9, 10), (10, 637), (11, 12), (11, 639), (12, 13), (13, 25), (17, 18), (18, 19), (19, 20), (21, 22), (21, 24), (22, 32), (23, 24), (23, 34), (25, 26), (26, 471), (27, 28), (27, 30), (28, 35), (30, 32), (34, 472), (35, 38), (38, 41), (41, 42), (42, 48), (45, 49), (45, 56), (46, 47), (46, 53), (47, 49), (48, 55), (53, 56), (54, 55), (54, 62), (60, 61), (60, 68), (61, 460), (62, 63), (63, 71), (66, 67), (66, 69), (67, 70), (68, 76), (69, 463), (70, 462), (71, 77), (76, 461), (77, 78), (78, 81), (81, 85), (85, 91), (91, 95), (92, 93), (92, 94), (93, 100), (94, 103), (95, 96), (96, 97), (97, 98), (98, 99), (99, 473), (100, 115), (103, 105), (104, 105), (104, 118), (106, 107), (106, 109), (107, 119), (109, 111), (111, 114), (114, 466), (115, 123), (118, 126), (119, 127), (123, 133), (123, 543), (123, 740), (126, 743), (127, 744), (133, 144), (138, 139), (138, 153), (139, 546), (140, 141), (140, 547), (141, 147), (144, 148), (147, 154), (148, 156), (150, 157), (150, 158), (151, 152), (151, 158), (152, 153), (154, 155), (155, 168), (156, 157), (159, 160), (159, 161), (160, 169), (161, 162), (162, 165), (165, 167), (166, 167), (166, 294), (168, 298), (169, 170), (170, 174), (174, 176), (176, 177), (177, 179), (179, 180), (180, 181), (181, 188), (185, 187), (185, 191), (186, 187), (186, 192), (188, 189), (189, 193), (191, 194), (192, 194), (193, 198), (197, 271), (197, 273), (198, 203), (203, 204), (204, 206), (206, 211), (210, 248), (210, 258), (211, 212), (212, 213), (213, 214), (214, 215), (215, 248), (216, 217), (216, 219), (219, 221), (220, 221), (220, 229), (222, 223), (222, 225), (223, 230), (225, 227), (227, 243), (229, 626), (230, 628), (234, 240), (234, 474), (240, 250), (243, 249), (244, 245), (244, 254), (245, 246), (245, 254), (245, 256), (246, 247), (247, 249), (250, 254), (251, 252), (251, 253), (251, 255), (251, 261), (252, 253), (252, 255), (252, 258), (254, 256), (261, 265), (261, 1008), (265, 272), (270, 271), (270, 273), (272, 279), (274, 275), (274, 277), (275, 276), (276, 277), (279, 281), (281, 283), (281, 285), (283, 285), (285, 287), (285, 979), (287, 290), (290, 294), (291, 292), (291, 293), (292, 299), (293, 295), (295, 300), (296, 297), (296, 298), (297, 301), (299, 308), (300, 304), (301, 305), (303, 304), (303, 309), (305, 310), (308, 533), (309, 537), (310, 311), (311, 542), (313, 315), (313, 749), (314, 316), (314, 748), (315, 317), (316, 318), (317, 318), (319, 322), (319, 345), (320, 321), (320, 324), (321, 322), (324, 325), (325, 327), (327, 329), (329, 331), (330, 331), (330, 347), (332, 333), (332, 335), (333, 334), (334, 346), (335, 336), (336, 770), (338, 339), (338, 772), (339, 341), (341, 344), (342, 343), (342, 358), (343, 344), (345, 353), (346, 356), (347, 355), (352, 358), (352, 370), (353, 354), (354, 361), (355, 364), (356, 363), (359, 360), (359, 361), (360, 372), (363, 386), (364, 385), (368, 370), (368, 388), (371, 372), (371, 379), (379, 390), (385, 395), (386, 394), (387, 388), (387, 412), (390, 398), (393, 395), (393, 418), (394, 396), (396, 397), (397, 825), (398, 414), (403, 404), (403, 405), (404, 419), (405, 406), (406, 834), (410, 411), (410, 412), (411, 841), (414, 427), (417, 418), (417, 423), (419, 425), (420, 421), (420, 422), (421, 846), (422, 437), (423, 429), (424, 426), (424, 432), (425, 426), (427, 452), (429, 442), (431, 432), (431, 433), (433, 434), (434, 857), (437, 471), (442, 459), (443, 444), (443, 445), (444, 448), (445, 446), (446, 867), (448, 466), (452, 472), (454, 460), (454, 461), (459, 473), (462, 463), (474, 482), (481, 619), (481, 631), (482, 486), (483, 484), (483, 489), (484, 485), (485, 619), (486, 489), (487, 488), (487, 490), (488, 494), (490, 493), (493, 613), (494, 499), (494, 916), (499, 506), (504, 505), (504, 509), (505, 599), (506, 514), (507, 508), (507, 510), (508, 511), (509, 513), (510, 604), (511, 604), (513, 599), (514, 518), (518, 520), (518, 522), (520, 522), (522, 526), (526, 527), (526, 947), (527, 568), (528, 529), (528, 533), (529, 534), (530, 531), (530, 532), (531, 535), (532, 569), (534, 538), (535, 539), (537, 538), (539, 542), (543, 549), (546, 556), (547, 552), (549, 553), (552, 557), (553, 554), (554, 555), (555, 556), (557, 558), (558, 569), (559, 560), (559, 561), (560, 570), (561, 562), (562, 564), (564, 567), (567, 568), (570, 574), (574, 576), (576, 577), (577, 579), (579, 582), (582, 583), (583, 589), (586, 587), (586, 593), (587, 588), (588, 594), (589, 590), (590, 596), (593, 595), (594, 595), (596, 600), (600, 606), (606, 607), (607, 610), (610, 614), (613, 620), (614, 615), (615, 616), (616, 617), (617, 618), (618, 620), (621, 622), (621, 623), (623, 625), (625, 626), (627, 628), (627, 629), (629, 631), (633, 642), (636, 637), (636, 645), (638, 639), (638, 640), (638, 652), (638, 653), (640, 652), (642, 643), (643, 644), (644, 645), (646, 647), (646, 648), (647, 659), (648, 649), (648, 650), (648, 651), (649, 651), (650, 651), (651, 662), (652, 653), (652, 654), (654, 889), (655, 656), (655, 657), (656, 663), (657, 659), (662, 890), (663, 666), (666, 669), (669, 670), (670, 676), (673, 675), (673, 681), (674, 677), (674, 682), (675, 677), (676, 683), (681, 682), (683, 684), (684, 689), (688, 693), (688, 881), (689, 690), (690, 697), (693, 702), (694, 695), (694, 891), (695, 696), (696, 883), (697, 703), (702, 882), (703, 704), (704, 707), (707, 711), (711, 717), (717, 718), (718, 719), (719, 720), (720, 721), (721, 722), (722, 892), (723, 724), (723, 725), (724, 740), (725, 727), (727, 729), (729, 730), (730, 743), (731, 732), (731, 734), (732, 744), (734, 737), (737, 893), (748, 750), (749, 751), (750, 752), (751, 753), (752, 753), (754, 755), (754, 757), (755, 758), (756, 757), (756, 778), (758, 760), (760, 761), (761, 764), (764, 765), (765, 766), (766, 780), (767, 768), (767, 769), (768, 779), (769, 770), (772, 774), (774, 776), (775, 777), (775, 790), (776, 777), (778, 785), (779, 788), (780, 787), (784, 790), (784, 803), (785, 786), (786, 791), (787, 796), (788, 795), (791, 793), (792, 793), (792, 804), (795, 824), (796, 807), (799, 803), (799, 818), (804, 805), (805, 812), (807, 839), (810, 818), (810, 842), (812, 819), (819, 820), (820, 827), (823, 824), (823, 825), (827, 851), (832, 833), (832, 840), (833, 834), (838, 839), (838, 848), (840, 845), (841, 842), (845, 850), (846, 847), (847, 859), (848, 853), (849, 850), (849, 856), (851, 871), (853, 864), (855, 856), (855, 857), (859, 889), (864, 878), (865, 866), (865, 880), (866, 867), (871, 890), (873, 881), (873, 882), (878, 892), (880, 893), (883, 884), (884, 891), (894, 934), (894, 981), (900, 901), (900, 1014), (901, 909), (902, 905), (902, 1018), (903, 904), (903, 1017), (904, 910), (905, 911), (908, 909), (908, 914), (910, 911), (913, 914), (913, 919), (915, 916), (915, 918), (918, 920), (919, 925), (920, 922), (922, 927), (925, 930), (927, 932), (929, 930), (929, 934), (932, 940), (935, 936), (935, 938), (936, 937), (937, 945), (938, 942), (939, 940), (939, 948), (942, 974), (945, 946), (946, 951), (947, 948), (951, 952), (952, 960), (953, 954), (953, 956), (954, 955), (955, 961), (956, 962), (960, 966), (961, 967), (962, 968), (966, 971), (967, 972), (968, 973), (971, 977), (972, 973), (974, 984), (975, 976), (975, 983), (976, 977), (978, 979), (978, 980), (980, 986), (981, 982), (982, 991), (983, 984), (985, 986), (985, 988), (988, 994), (991, 992), (992, 996), (994, 998), (996, 1001), (998, 1003), (1001, 1006), (1002, 1003), (1002, 1009), (1006, 1007), (1007, 1013), (1008, 1009), (1013, 1014), (1015, 1016), (1015, 1018), (1016, 1017), (1019, 1026), (1019, 1120), (1020, 1021), (1020, 1119), (1021, 1027), (1022, 1025), (1022, 1122), (1025, 1029), (1026, 1031), (1027, 1030), (1029, 1033), (1030, 1034), (1031, 1035), (1032, 1033), (1034, 1040), (1035, 1041), (1036, 1037), (1036, 1039), (1039, 1043), (1040, 1044), (1041, 1045), (1043, 1046), (1044, 1048), (1045, 1049), (1046, 1051), (1048, 1054), (1049, 1055), (1051, 1053), (1053, 1057), (1054, 1058), (1055, 1059), (1057, 1061), (1058, 1064), (1059, 1065), (1060, 1061), (1062, 1063), (1062, 1067), (1064, 1068), (1065, 1069), (1067, 1071), (1068, 1074), (1069, 1072), (1071, 1073), (1072, 1076), (1073, 1078), (1074, 1079), (1076, 1082), (1078, 1081), (1079, 1083), (1081, 1086), (1082, 1084), (1083, 1090), (1084, 1087), (1085, 1086), (1087, 1093), (1088, 1089), (1088, 1092), (1090, 1094), (1092, 1097), (1093, 1095), (1094, 1099), (1095, 1098), (1097, 1101), (1098, 1102), (1099, 1104), (1101, 1105), (1102, 1106), (1104, 1109), (1105, 1108), (1106, 1110), (1108, 1112), (1109, 1115), (1110, 1116), (1111, 1112), (1113, 1114), (1113, 1118), (1115, 1119), (1116, 1120), (1118, 1122), (1125, 1126), (1133, 1134), (1140, 1141), (1148, 1149)])
me_cylinder_004.attributes.new('sharp_edge', 'BOOLEAN', 'EDGE').data.foreach_set('value', [ (min(e.vertices), max(e.vertices)) in _k for e in me_cylinder_004.edges])
_uv = me_cylinder_004.uv_layers.new(name='UVMap')
_uv.uv.foreach_set('vector', [0.3929, 0.8661, 0.2928, 0.8604, 0.2924, 0.8496, 0.3108, 0.8545, 0.3106, 0.8407, 0.3204, 0.8419, 0.3815, 0.8466, 0.3915, 0.8478, 0.4472, 0.9429, 0.4461, 0.9358, 0.4526, 0.9317, 0.4543, 0.9384, 0.426, 0.9346, 0.4205, 0.932, 0.4204, 0.9209, 0.4259, 0.9223, 0.985, 0.8887, 0.9793, 0.8957, 0.9776, 0.8879, 0.9827, 0.8783, 0.3962, 0.8739, 0.4091, 0.868, 0.4091, 0.8916, 0.3954, 0.8852, 0.207, 0.004105, 0.2134, 0.0, 0.2474, 0.0005792, 0.2433, 0.004724, 0.4757, 0.9325, 0.4708, 0.9332, 0.4717, 0.9209, 0.4766, 0.9209, 0.4973, 0.9323, 0.4918, 0.933, 0.4926, 0.921, 0.4981, 0.9209, 0.9876, 0.9168, 0.9813, 0.917, 0.9806, 0.9058, 0.9867, 0.9019, 0.936, 0.6741, 0.9338, 0.654, 0.9563, 0.6534, 0.9597, 0.6738, 0.4323, 0.9314, 0.4401, 0.924, 0.4406, 0.9292, 0.4328, 0.9384, 0.4744, 0.7996, 0.4514, 0.7994, 0.4519, 0.7817, 0.4634, 0.766, 0.4746, 0.7662, 0.4857, 0.7519, 0.4977, 0.7516, 0.498, 0.7818, 0.4981, 0.7991, 0.5716, 0.9402, 0.5693, 0.9913, 0.561, 0.9913, 0.5609, 0.9191, 0.5727, 0.9182, 0.9748, 0.01556, 0.9902, 0.0, 0.9899, 0.03556, 0.9746, 0.04411, 0.9748, 0.06584, 0.99, 0.05723, 0.9902, 0.0849, 0.9748, 0.09346, 0.9646, 0.1025, 0.9624, 0.01619, 0.1264, 9.537e-06, 0.1665, 0.0, 0.1705, 0.003869, 0.1277, 0.003879, 0.136, 0.8357, 0.1306, 0.8356, 0.1311, 0.8192, 0.1365, 0.8201, 0.6387, 0.642, 0.6662, 0.709, 0.664, 0.7118, 0.6667, 0.8037, 0.6649, 0.8034, 0.6604, 0.8028, 0.6652, 0.7552, 0.6606, 0.7271, 0.6639, 0.7243, 0.628, 0.643, 0.6578, 0.5484, 0.6628, 0.5535, 0.6667, 0.5586, 0.6427, 0.6121, 0.6426, 0.6419, 0.928, 0.3997, 0.9443, 0.4003, 0.9433, 0.4238, 0.9433, 0.4432, 0.9269, 0.4433, 0.8777, 0.8765, 0.8475, 0.8846, 0.8463, 0.8952, 0.8324, 0.8984, 0.8341, 0.8783, 0.8241, 0.8826, 0.8269, 0.843, 0.8693, 0.833, 0.8705, 0.8255, 0.8778, 0.8185, 0.8933, 0.5862, 0.8934, 0.5646, 0.9073, 0.5641, 0.9069, 0.5858, 0.158, 0.9158, 0.159, 0.896, 0.1819, 0.8986, 0.1814, 0.92, 0.7639, 0.8932, 0.7622, 0.8732, 0.7762, 0.8759, 0.7774, 0.8865, 0.8078, 0.8935, 0.8078, 0.9515, 0.8004, 0.9447, 0.7993, 0.9373, 0.7565, 0.9287, 0.7538, 0.8893, 0.3657, 0.9459, 0.366, 0.9188, 0.3828, 0.9159, 0.3822, 0.9679, 0.3655, 0.9604, 0.2581, 0.8391, 0.2703, 0.8387, 0.2787, 0.8365, 0.2698, 0.875, 0.2511, 0.9158, 0.2506, 0.9317, 0.2617, 0.9623, 0.2611, 0.9482, 0.2662, 0.9484, 0.2701, 0.9681, 0.2712, 0.9802, 0.2665, 0.9748, 0.2656, 0.9861, 0.2581, 0.9881, 0.2487, 0.9551, 0.2492, 0.8322, 0.2505, 0.8248, 0.9069, 0.6321, 0.9067, 0.6089, 0.932, 0.6077, 0.9325, 0.6314, 0.8933, 0.7306, 0.9068, 0.7332, 0.9059, 0.7439, 0.9046, 0.7779, 0.9072, 0.8153, 0.8977, 0.8287, 0.8933, 0.6092, 0.8933, 0.5862, 0.9069, 0.5858, 0.9067, 0.6089, 0.9858, 0.3417, 0.983, 0.338, 0.9866, 0.3219, 0.9885, 0.3378, 0.9872, 0.3406, 0.2069, 0.8315, 0.2069, 0.8532, 0.182, 0.8539, 0.1815, 0.8329, 0.7882, 0.3146, 0.7907, 0.3281, 0.7787, 0.3213, 0.7684, 0.2895, 0.7662, 0.2836, 0.7771, 0.289, 0.9243, 0.7776, 0.9246, 0.7561, 0.939, 0.7575, 0.9406, 0.813, 0.9263, 0.814, 0.4082, 0.9077, 0.4034, 0.9067, 0.4052, 0.892, 0.4099, 0.8937, 0.451, 0.8183, 0.4509, 0.8377, 0.4292, 0.8384, 0.4294, 0.8182, 0.05083, 0.853, 0.06469, 0.8525, 0.06441, 0.8734, 0.03584, 0.8739, 0.03742, 0.8531, 0.8936, 0.6911, 0.8935, 0.6744, 0.9008, 0.6743, 0.6863, 0.7428, 0.6886, 0.7897, 0.6702, 0.7899, 0.6679, 0.7435, 0.111, 0.8699, 0.08842, 0.872, 0.08857, 0.8513, 0.111, 0.8494, 0.6149, 0.06354, 0.5458, 0.07513, 0.5426, 0.06715, 0.5625, 0.05953, 0.6158, 0.05585, 0.1302, 0.7759, 0.1301, 0.8002, 0.111, 0.8008, 0.111, 0.7758, 0.4428, 0.9434, 0.4422, 0.9363, 0.4461, 0.9358, 0.4472, 0.9429, 0.159, 0.896, 0.1593, 0.8754, 0.1821, 0.8762, 0.1819, 0.8986, 0.5799, 0.8532, 0.579, 0.9177, 0.5611, 0.9179, 0.5619, 0.8523, 0.9325, 0.5841, 0.9069, 0.5858, 0.9073, 0.5641, 0.9338, 0.562, 0.5399, 0.7766, 0.5163, 0.7778, 0.5163, 0.7531, 0.5402, 0.7516, 0.003243, 0.8527, 0.005273, 0.8296, 0.0262, 0.8294, 0.02482, 0.8531, 0.111, 0.8259, 0.08866, 0.8273, 0.08869, 0.8017, 0.111, 0.8008, 0.2474, 0.0005792, 0.2874, 0.0009639, 0.3084, 0.001071, 0.3085, 0.005249, 0.2861, 0.005135, 0.2433, 0.004724, 0.9776, 0.9527, 0.9734, 0.9367, 0.9743, 0.9337, 0.9793, 0.9472, 0.983, 0.306, 0.9785, 0.2925, 0.9809, 0.2872, 0.9835, 0.2852, 0.9858, 0.3021, 0.9709, 0.351, 0.9765, 0.3439, 0.9785, 0.3519, 0.9734, 0.3616, 0.983, 0.338, 0.9785, 0.3519, 0.9765, 0.3439, 0.9753, 0.3337, 0.9814, 0.3282, 0.06487, 0.7768, 0.08866, 0.776, 0.08869, 0.8017, 0.06493, 0.8026, 0.582, 0.7678, 0.5813, 0.7936, 0.5631, 0.7912, 0.5638, 0.7646, 0.9749, 0.3224, 0.9811, 0.3221, 0.9814, 0.3282, 0.9753, 0.3337, 0.7343, 0.7409, 0.735, 0.6865, 0.7538, 0.686, 0.753, 0.7402, 0.4122, 0.7788, 0.4519, 0.7817, 0.4514, 0.7994, 0.4111, 0.7975, 0.06487, 0.7768, 0.03842, 0.7781, 0.03742, 0.7542, 0.05773, 0.7529, 0.06469, 0.7526, 0.04629, 0.6337, 0.0, 0.6312, 0.001617, 0.6089, 0.0475, 0.6133, 0.1666, 0.9529, 0.1681, 0.937, 0.1743, 0.9383, 0.5262, 0.9477, 0.5104, 0.9507, 0.5101, 0.9442, 0.2306, 0.9714, 0.2353, 0.9479, 0.2487, 0.9448, 0.2449, 0.9668, 0.1, 0.7313, 0.1001, 0.752, 0.08857, 0.752, 0.06469, 0.7526, 0.05773, 0.7529, 0.05711, 0.732, 0.07648, 0.7313, 0.7446, 0.01484, 0.7335, 0.02621, 0.7314, 0.01281, 0.7439, 0.0, 0.7571, 0.0001887, 0.7697, 0.01335, 0.7803, 0.03821, 0.777, 0.04877, 0.7675, 0.0267, 0.7563, 0.01501, 0.3379, 0.9407, 0.3416, 0.9302, 0.3303, 0.9143, 0.3381, 0.8946, 0.3568, 0.892, 0.3655, 0.9062, 0.3655, 0.9737, 0.3445, 0.9673, 0.3479, 0.9557, 0.374, 0.5578, 0.3815, 0.5615, 0.3758, 0.5395, 0.3869, 0.5444, 0.3923, 0.565, 0.3945, 0.5771, 0.3838, 0.5744, 0.3878, 0.636, 0.4084, 0.6991, 0.4044, 0.6973, 0.3727, 0.6256, 0.378, 0.6259, 0.2038, 0.6406, 0.2063, 0.6438, 0.179, 0.71, 0.1831, 0.7107, 0.1832, 0.74, 0.207, 0.7932, 0.203, 0.7977, 0.198, 0.8026, 0.1702, 0.7, 0.2037, 0.6281, 0.2004, 0.6253, 0.2007, 0.5517, 0.2052, 0.5514, 0.207, 0.5513, 0.9727, 0.8241, 0.9519, 0.8213, 0.9498, 0.8122, 0.9451, 0.7308, 0.961, 0.7169, 0.96, 0.7382, 0.9494, 0.7463, 0.9498, 0.7622, 0.9514, 0.7727, 0.9611, 0.7608, 0.08914, 0.6721, 0.05094, 0.6723, 0.0475, 0.6541, 0.113, 0.6541, 0.1019, 0.6721, 0.1275, 0.6724, 0.1332, 0.7053, 0.1097, 0.7032, 0.1177, 0.6891, 0.08063, 0.6877, 0.7515, 0.381, 0.735, 0.3808, 0.7344, 0.3085, 0.7485, 0.3084, 0.001429, 0.9416, 0.04724, 0.936, 0.04881, 0.9499, 0.005191, 0.9619, 0.1507, 0.8011, 0.1316, 0.8043, 0.1306, 0.7569, 0.1337, 0.7313, 0.1507, 0.7432, 0.1499, 0.7797, 0.9325, 0.5841, 0.9338, 0.562, 0.9563, 0.5586, 0.9541, 0.5814, 0.4076, 0.9233, 0.4028, 0.9232, 0.4034, 0.9067, 0.4082, 0.9077, 0.7351, 0.6234, 0.7538, 0.6237, 0.7538, 0.686, 0.735, 0.6865, 1.0, 0.09101, 0.9902, 0.00117, 1.0, 0.0, 0.9755, 0.5682, 0.9855, 0.5488, 0.9875, 0.5576, 0.9806, 0.5779, 0.9855, 0.5763, 0.9892, 0.5874, 0.9866, 0.6098, 0.9901, 0.6209, 0.9819, 0.6911, 0.9712, 0.6739, 0.9749, 0.6642, 0.9808, 0.6434, 0.9701, 0.6435, 0.9734, 0.6326, 0.9763, 0.6214, 0.9649, 0.6223, 0.973, 0.5999, 0.9769, 0.5887, 0.9703, 0.5788, 0.446, 0.07074, 0.4405, 0.06656, 0.4845, 0.02194, 0.4978, 0.01351, 0.5007, 0.01982, 0.1302, 0.8245, 0.111, 0.8259, 0.111, 0.8008, 0.1301, 0.8002, 0.159, 0.8549, 0.182, 0.8539, 0.1821, 0.8762, 0.1593, 0.8754, 0.5262, 0.9667, 0.5268, 0.9436, 0.5433, 0.9543, 0.5449, 0.9182, 0.5609, 0.9278, 0.5609, 0.9664, 0.917, 0.3994, 0.928, 0.3997, 0.9269, 0.4433, 0.927, 0.451, 0.9163, 0.4521, 0.03742, 0.7542, 0.031, 0.7547, 0.0291, 0.7341, 0.05711, 0.732, 0.05773, 0.7529, 0.9399, 0.8952, 0.9206, 0.8616, 0.9156, 0.8731, 0.8977, 0.8287, 0.9072, 0.8153, 0.9097, 0.8277, 0.9165, 0.8511, 0.9263, 0.814, 0.9406, 0.813, 0.1681, 0.937, 0.1565, 0.9339, 0.158, 0.9158, 0.1814, 0.92, 0.1806, 0.9394, 0.1743, 0.9383, 0.6205, 0.9437, 0.6209, 0.9279, 0.6319, 0.9203, 0.6319, 0.9429, 0.6216, 0.9543, 0.4979, 0.8729, 0.4742, 0.8741, 0.4742, 0.8558, 0.4742, 0.8369, 0.4981, 0.836, 0.9325, 0.6314, 0.932, 0.6077, 0.9534, 0.6058, 0.9541, 0.6302, 0.7352, 0.5387, 0.7351, 0.5639, 0.7108, 0.564, 0.7112, 0.5386, 0.6487, 0.8696, 0.6471, 0.8163, 0.6634, 0.8178, 0.6662, 0.8704, 0.9763, 0.6214, 0.9734, 0.6326, 0.9605, 0.6333, 0.9649, 0.6223, 0.7535, 0.4307, 0.7526, 0.4065, 0.7698, 0.406, 0.7717, 0.43, 0.7744, 0.4622, 0.7548, 0.4633, 0.07413, 0.5688, 0.1097, 0.5661, 0.1177, 0.5811, 0.08063, 0.5805, 0.4514, 0.7994, 0.451, 0.8183, 0.4294, 0.8182, 0.4105, 0.8178, 0.4111, 0.7975, 0.3929, 0.7917, 0.3915, 0.8098, 0.3815, 0.8106, 0.3204, 0.8116, 0.3106, 0.8122, 0.3108, 0.7985, 0.2924, 0.8025, 0.2928, 0.7918, 0.689, 0.829, 0.7489, 0.824, 0.7458, 0.8468, 0.6861, 0.8493, 0.9756, 0.4189, 0.9769, 0.3782, 0.9874, 0.3826, 0.9865, 0.4215, 0.9597, 0.6009, 0.9703, 0.5788, 0.9769, 0.5887, 0.973, 0.5999, 0.9263, 0.814, 0.9165, 0.8511, 0.9097, 0.8277, 0.7548, 0.4633, 0.7351, 0.4624, 0.7353, 0.4301, 0.7535, 0.4307, 0.2191, 0.8998, 0.2136, 0.9004, 0.2446, 0.8268, 0.2487, 0.8248, 0.229, 0.8891, 0.2245, 0.9512, 0.2353, 0.9479, 0.2306, 0.9714, 0.2281, 0.9811, 0.2168, 0.9866, 0.2222, 0.9643, 0.2145, 0.9684, 0.6861, 0.8493, 0.7458, 0.8468, 0.7447, 0.8711, 0.7458, 0.8953, 0.6861, 0.8916, 0.6851, 0.8704, 0.7124, 0.5386, 0.7084, 0.5331, 0.7124, 0.529, 0.3769, 0.7095, 0.3729, 0.7039, 0.3769, 0.6991, 0.9661, 0.705, 0.9654, 0.6937, 0.9769, 0.6952, 0.9751, 0.7122, 0.9684, 0.7182, 0.9697, 0.7118, 0.971, 0.7, 0.9654, 0.7454, 0.9819, 0.8458, 0.977, 0.8427, 0.9727, 0.8241, 0.9611, 0.7608, 0.96, 0.7382, 0.961, 0.7169, 0.9451, 0.7308, 0.9498, 0.8122, 0.9428, 0.8199, 0.9406, 0.7304, 0.9578, 0.6911, 0.9654, 0.6937, 0.9661, 0.705, 0.971, 0.7, 0.9697, 0.7118, 0.9658, 0.7175, 0.182, 0.8539, 0.2069, 0.8532, 0.2068, 0.8762, 0.1821, 0.8762, 0.05142, 0.8289, 0.05083, 0.853, 0.03742, 0.8531, 0.02482, 0.8531, 0.0262, 0.8294, 0.4004, 0.6463, 0.3908, 0.6455, 0.3878, 0.636, 0.3838, 0.5744, 0.3945, 0.5771, 0.3923, 0.565, 0.4059, 0.5681, 0.4084, 0.5856, 0.3953, 0.5835, 0.1262, 0.7179, 0.1037, 0.7135, 0.1097, 0.7032, 0.1332, 0.7053, 0.1421, 0.7313, 0.1317, 0.7296, 0.6682, 0.5687, 0.6866, 0.5658, 0.6854, 0.6254, 0.667, 0.6271, 0.7599, 0.8196, 0.773, 0.8192, 0.7736, 0.8423, 0.7905, 0.8433, 0.7917, 0.8671, 0.8077, 0.857, 0.8078, 0.8935, 0.7774, 0.8865, 0.7762, 0.8759, 0.7622, 0.8732, 0.8933, 0.6323, 0.8933, 0.6092, 0.9067, 0.6089, 0.9069, 0.6321, 0.6443, 0.9496, 0.6319, 0.9499, 0.6319, 0.9377, 0.6442, 0.9374, 0.04881, 0.8843, 0.04792, 0.8905, 0.03839, 0.8894, 0.3956, 0.8374, 0.3954, 0.8021, 0.4079, 0.8024, 0.4081, 0.8379, 0.9338, 0.562, 0.9073, 0.5641, 0.8934, 0.5646, 0.8935, 0.5454, 0.9081, 0.5449, 0.936, 0.5425, 0.4983, 0.8229, 0.4981, 0.7808, 0.5163, 0.7778, 0.5164, 0.821, 0.5164, 0.8526, 0.4984, 0.8538, 0.9858, 0.3021, 0.9872, 0.303, 0.9885, 0.3058, 0.9866, 0.3219, 0.982, 0.3105, 0.983, 0.306, 0.5104, 0.9315, 0.5113, 0.9199, 0.5262, 0.9182, 0.5259, 0.9414, 0.5101, 0.9442, 0.6442, 0.9374, 0.6319, 0.9377, 0.632, 0.9206, 0.6443, 0.9203, 0.9748, 0.2621, 0.9895, 0.2621, 0.9908, 0.2823, 0.9769, 0.2832, 0.7433, 0.4706, 0.7242, 0.4826, 0.7154, 0.4817, 0.7358, 0.4689, 0.7504, 0.4633, 0.7569, 0.4654, 0.4742, 0.8741, 0.4512, 0.8759, 0.4509, 0.8571, 0.4742, 0.8558, 0.7538, 0.6327, 0.7681, 0.5828, 0.7956, 0.5386, 0.8017, 0.5432, 0.76, 0.6344, 0.6246, 0.5801, 0.6456, 0.5394, 0.652, 0.5437, 0.6205, 0.598, 0.7515, 0.381, 0.7485, 0.3084, 0.7626, 0.3084, 0.7698, 0.406, 0.7526, 0.4065, 0.4981, 0.9401, 0.4926, 0.9412, 0.4918, 0.933, 0.4973, 0.9323, 0.1086, 0.9321, 0.1129, 0.9425, 0.1035, 0.9571, 0.1077, 0.9683, 0.08667, 0.9745, 0.08305, 0.9085, 0.09115, 0.8946, 0.08063, 0.6877, 0.04438, 0.6859, 0.05094, 0.6723, 0.08914, 0.6721, 0.173, 0.9544, 0.1743, 0.9383, 0.1806, 0.9394, 0.2069, 0.9415, 0.207, 0.9582, 0.9651, 0.1741, 0.963, 0.1516, 0.9784, 0.1562, 0.9799, 0.1749, 0.9806, 0.1803, 0.6269, 0.8694, 0.6262, 0.9201, 0.6037, 0.9201, 0.6051, 0.8696, 0.9592, 0.0, 0.9624, 0.08189, 0.9484, 0.08222, 0.9379, 0.04609, 0.9317, 0.06995, 0.9295, 0.0826, 0.9199, 0.07002, 0.9365, 0.02413, 0.9416, 0.03517, 0.3771, 0.7441, 0.3769, 0.6991, 0.3954, 0.7005, 0.3954, 0.7467, 0.3848, 0.7586, 0.3736, 0.762, 0.3739, 0.7515, 0.3848, 0.7467, 0.001617, 0.6534, 0.0475, 0.6541, 0.05094, 0.6723, 0.006129, 0.6717, 0.6051, 0.8696, 0.5875, 0.8704, 0.5914, 0.8178, 0.6078, 0.8163, 0.9606, 0.2189, 0.9457, 0.2265, 0.9412, 0.215, 0.9562, 0.2074, 0.3949, 0.968, 0.3948, 0.8984, 0.4014, 0.8932, 0.4028, 0.968, 0.1815, 0.8329, 0.182, 0.8539, 0.159, 0.8549, 0.1581, 0.8355, 0.8778, 0.8771, 0.8875, 0.8798, 0.8895, 0.984, 0.881, 0.9772, 0.4294, 0.8182, 0.4292, 0.8384, 0.4102, 0.839, 0.4105, 0.8178, 0.9359, 0.5155, 0.9453, 0.5088, 0.9453, 0.5334, 0.9344, 0.5273, 0.4744, 0.7996, 0.4743, 0.818, 0.451, 0.8183, 0.4514, 0.7994, 0.8192, 0.9243, 0.8083, 0.9262, 0.8078, 0.8779, 0.8086, 0.8192, 0.82, 0.827, 0.8189, 0.8777, 0.8618, 0.9035, 0.8604, 0.9395, 0.8438, 0.9289, 0.8434, 0.952, 0.8304, 0.9521, 0.8324, 0.8984, 0.8463, 0.8952, 0.8475, 0.8846, 0.8777, 0.8765, 0.8778, 0.913, 0.8083, 0.9262, 0.8192, 0.9243, 0.82, 0.9635, 0.8096, 0.9671, 0.8735, 0.001267, 0.8804, 0.001263, 0.8804, 0.534, 0.867, 0.5336, 0.867, 0.0008495, 0.003243, 0.8527, 0.02482, 0.8531, 0.03742, 0.8531, 0.03584, 0.8739, 0.02262, 0.8738, 0.0, 0.873, 0.2834, 0.8258, 0.3204, 0.8267, 0.3204, 0.8419, 0.3106, 0.8407, 0.3108, 0.8545, 0.2924, 0.8496, 0.2921, 0.838, 0.2836, 0.8366, 0.02668, 0.8042, 0.01565, 0.8046, 0.01506, 0.7798, 0.03842, 0.7781, 0.03877, 0.8036, 0.106, 0.8886, 0.1019, 0.8805, 0.1192, 0.8739, 0.6089, 0.669, 0.6079, 0.6753, 0.5327, 0.6524, 0.5387, 0.6469, 0.7135, 0.1509, 0.7171, 0.1864, 0.724, 0.2167, 0.7207, 0.2273, 0.7129, 0.1932, 0.7089, 0.1532, 0.7084, 0.1321, 0.713, 0.1322, 0.3954, 0.7646, 0.3956, 0.7291, 0.4081, 0.7295, 0.4079, 0.7651, 0.5619, 0.8523, 0.5611, 0.9179, 0.5386, 0.9181, 0.5391, 0.8521, 0.111, 0.8494, 0.08857, 0.8513, 0.08866, 0.8273, 0.111, 0.8259, 0.7475, 0.2841, 0.7571, 0.2839, 0.7584, 0.2898, 0.7626, 0.3084, 0.7485, 0.3084, 0.5175, 0.5097, 0.5267, 0.5112, 0.5144, 0.5322, 0.5054, 0.5311, 0.4966, 0.5305, 0.6101, 0.3876, 0.6035, 0.3874, 0.6054, 0.3753, 0.6181, 0.376, 0.6043, 0.4411, 0.6852, 0.6884, 0.6854, 0.6254, 0.7102, 0.624, 0.7101, 0.6874, 0.9641, 0.3063, 0.9693, 0.3076, 0.9687, 0.3226, 0.9635, 0.3228, 0.9471, 0.1402, 0.9295, 0.1646, 0.928, 0.1429, 0.9539, 0.9478, 0.9707, 0.9814, 0.9591, 0.9874, 0.9406, 0.9475, 0.9459, 0.9325, 0.2068, 0.8994, 0.1819, 0.8986, 0.1821, 0.8762, 0.2068, 0.8762, 0.9753, 0.467, 0.9756, 0.4189, 0.9865, 0.4215, 0.9874, 0.5058, 0.9767, 0.519, 0.4515, 0.8935, 0.4208, 0.8975, 0.4109, 0.8805, 0.4512, 0.8759, 0.5631, 0.7912, 0.5619, 0.8523, 0.5391, 0.8521, 0.5394, 0.8202, 0.5397, 0.7904, 0.582, 0.7546, 0.6164, 0.7516, 0.6164, 0.8118, 0.6008, 0.8018, 0.6006, 0.783, 0.5841, 0.783, 0.9734, 0.2832, 0.9785, 0.2925, 0.9765, 0.3007, 0.9709, 0.294, 0.7584, 0.2898, 0.7684, 0.2895, 0.7787, 0.3213, 0.7826, 0.3799, 0.7872, 0.428, 0.7717, 0.43, 0.7698, 0.406, 0.7626, 0.3084, 0.5399, 0.6767, 0.6084, 0.6899, 0.6097, 0.6975, 0.5569, 0.6925, 0.5374, 0.6843, 0.5857, 0.9685, 0.5865, 0.93, 0.6028, 0.9203, 0.6035, 0.9441, 0.6204, 0.9455, 0.6205, 0.9685, 0.0475, 0.6541, 0.04629, 0.6337, 0.0475, 0.6133, 0.113, 0.6164, 0.1019, 0.5977, 0.1275, 0.5987, 0.1255, 0.6356, 0.1275, 0.6724, 0.1019, 0.6721, 0.113, 0.6541, 0.5391, 0.8521, 0.5164, 0.8526, 0.5164, 0.821, 0.5394, 0.8202, 0.8934, 0.6544, 0.8933, 0.6323, 0.9069, 0.6321, 0.9073, 0.6543, 0.1814, 0.92, 0.1819, 0.8986, 0.2068, 0.8994, 0.2069, 0.9215, 0.1512, 0.7066, 0.1421, 0.5429, 0.1512, 0.5394, 0.6269, 0.8694, 0.6487, 0.8696, 0.6488, 0.9201, 0.6262, 0.9201, 0.9693, 0.3076, 0.9753, 0.311, 0.9749, 0.3224, 0.9687, 0.3226, 0.9484, 0.08222, 0.9624, 0.08189, 0.9613, 0.1374, 0.9471, 0.1402, 0.9468, 0.1187, 0.6852, 0.6884, 0.6863, 0.7428, 0.6679, 0.7435, 0.6667, 0.6893, 0.9785, 0.2925, 0.983, 0.306, 0.982, 0.3105, 0.9765, 0.3007, 0.5322, 0.6415, 0.5387, 0.6469, 0.5327, 0.6524, 0.4934, 0.5933, 0.4966, 0.5305, 0.5054, 0.5311, 0.5002, 0.5835, 0.9924, 0.2832, 0.9997, 0.3735, 0.9885, 0.3735, 0.7389, 0.246, 0.7505, 0.252, 0.7563, 0.2506, 0.7571, 0.2655, 0.7439, 0.2653, 0.7314, 0.2521, 0.7207, 0.2273, 0.724, 0.2167, 0.7285, 0.2289, 0.2719, 0.9549, 0.2701, 0.948, 0.2789, 0.9557, 0.2834, 0.9748, 0.2754, 0.9682, 0.689, 0.9119, 0.6861, 0.8916, 0.7458, 0.8953, 0.7489, 0.9182, 0.7625, 0.2672, 0.7662, 0.2836, 0.7684, 0.2895, 0.7584, 0.2898, 0.7571, 0.2839, 0.7548, 0.2677, 0.1411, 0.9285, 0.1443, 0.8934, 0.159, 0.896, 0.158, 0.9158, 0.1565, 0.9339, 0.00848, 0.908, 0.0, 0.9063, 0.0007312, 0.8947, 0.04678, 0.9048, 0.04654, 0.9205, 0.00837, 0.9188, 0.3828, 0.9159, 0.366, 0.9188, 0.366, 0.8966, 0.3827, 0.892, 0.3828, 0.8973, 0.4644, 0.9209, 0.4644, 0.9429, 0.4551, 0.9404, 0.4543, 0.9291, 0.3113, 0.8788, 0.2934, 0.8702, 0.2928, 0.8604, 0.3929, 0.8661, 0.395, 0.8828, 0.3783, 0.8784, 0.3802, 0.892, 0.7643, 0.6722, 0.7599, 0.6842, 0.76, 0.6344, 0.8017, 0.5432, 0.8064, 0.5486, 0.7657, 0.6364, 0.809, 0.5538, 0.8241, 0.5698, 0.793, 0.624, 0.7883, 0.6438, 0.7805, 0.6523, 0.7816, 0.6839, 0.7757, 0.6836, 0.8195, 0.779, 0.8241, 0.8104, 0.8209, 0.8192, 0.8209, 0.8115, 0.8196, 0.7962, 0.817, 0.8053, 0.816, 0.7981, 0.4293, 0.8586, 0.4104, 0.8602, 0.4102, 0.839, 0.4292, 0.8384, 0.5638, 0.7646, 0.5631, 0.7912, 0.5397, 0.7904, 0.5399, 0.7766, 0.5402, 0.7516, 0.5641, 0.7528, 0.6051, 0.8696, 0.6037, 0.9201, 0.5857, 0.9203, 0.5875, 0.8704, 0.5037, 0.9881, 0.4981, 0.9324, 0.5104, 0.9315, 0.5101, 0.9442, 0.5104, 0.9507, 0.5159, 0.9845, 0.9073, 0.6543, 0.9069, 0.6321, 0.9325, 0.6314, 0.9338, 0.654, 0.9685, 0.84, 0.9525, 0.8773, 0.9411, 0.8783, 0.9406, 0.8682, 0.9428, 0.8199, 0.9498, 0.8122, 0.9519, 0.8213, 0.9727, 0.8241, 0.977, 0.8427, 0.9833, 0.8673, 0.9792, 0.8698, 0.9793, 0.8957, 0.9743, 0.9061, 0.9734, 0.9018, 0.9722, 0.8992, 0.9755, 0.883, 0.9776, 0.8879, 0.9876, 0.9318, 0.9813, 0.9284, 0.9813, 0.917, 0.9876, 0.9168, 0.06493, 0.8026, 0.05163, 0.8031, 0.03877, 0.8036, 0.03842, 0.7781, 0.06487, 0.7768, 0.6606, 0.7271, 0.6652, 0.7552, 0.6604, 0.8028, 0.6552, 0.8025, 0.6607, 0.7477, 0.6204, 0.6637, 0.6205, 0.598, 0.652, 0.5437, 0.6578, 0.5484, 0.628, 0.643, 0.6639, 0.7243, 0.9924, 0.9004, 0.9867, 0.9019, 0.985, 0.8887, 0.9906, 0.8859, 0.7238, 0.2667, 0.739, 0.2678, 0.7379, 0.284, 0.737, 0.2899, 0.727, 0.2896, 0.7301, 0.278, 0.7205, 0.2832, 0.7223, 0.2774, 0.9811, 0.3221, 0.9749, 0.3224, 0.9753, 0.311, 0.9765, 0.3007, 0.982, 0.3105, 0.7103, 0.7418, 0.7101, 0.6874, 0.735, 0.6865, 0.7343, 0.7409, 0.1806, 0.9394, 0.1814, 0.92, 0.2069, 0.9215, 0.2069, 0.9415, 0.7103, 0.7418, 0.6863, 0.7428, 0.6852, 0.6884, 0.7101, 0.6874, 0.9467, 0.4875, 0.946, 0.4348, 0.9566, 0.4367, 0.9565, 0.4444, 0.9575, 0.4881, 0.7353, 0.4301, 0.7351, 0.4624, 0.7186, 0.4596, 0.7197, 0.4283, 0.8867, 0.5594, 0.8302, 0.6718, 0.8448, 0.6245, 0.8725, 0.5825, 0.8845, 0.5513, 0.9297, 0.3782, 0.946, 0.3791, 0.9443, 0.4003, 0.928, 0.3997, 0.4743, 0.818, 0.4742, 0.8369, 0.4509, 0.8377, 0.451, 0.8183, 0.396, 0.6991, 0.4084, 0.6992, 0.4081, 0.7295, 0.3956, 0.7291, 0.04438, 0.5799, 0.08063, 0.5805, 0.08914, 0.5971, 0.0475, 0.6133, 0.001617, 0.6089, 0.006129, 0.5903, 0.03881, 0.5939, 0.1581, 0.8355, 0.159, 0.8549, 0.1443, 0.8555, 0.1412, 0.8212, 0.1566, 0.8181, 0.9714, 0.7251, 0.9751, 0.7122, 0.9833, 0.7063, 0.9785, 0.7249, 0.9695, 0.7318, 0.737, 0.2899, 0.7379, 0.284, 0.7475, 0.2841, 0.7485, 0.3084, 0.7344, 0.3085, 0.0, 0.6312, 0.04629, 0.6337, 0.0475, 0.6541, 0.001617, 0.6534, 0.3237, 0.892, 0.3303, 0.8938, 0.3166, 0.8991, 0.3091, 0.8976, 0.4512, 0.8759, 0.4109, 0.8805, 0.4104, 0.8602, 0.4293, 0.8586, 0.4509, 0.8571, 0.06493, 0.8026, 0.06487, 0.8284, 0.05142, 0.8289, 0.05163, 0.8031, 0.8516, 0.6722, 0.8578, 0.6716, 0.858, 0.7124, 0.8504, 0.704, 0.07416, 0.952, 0.07819, 0.926, 0.08305, 0.9819, 0.07013, 0.9802, 0.8778, 0.8771, 0.8795, 0.8185, 0.8895, 0.819, 0.8875, 0.8798, 0.3204, 0.8267, 0.2834, 0.8258, 0.2836, 0.8151, 0.2921, 0.8141, 0.2924, 0.8025, 0.3108, 0.7985, 0.3106, 0.8122, 0.3204, 0.8116, 0.7136, 0.2825, 0.717, 0.2657, 0.7238, 0.2667, 0.7223, 0.2774, 0.8241, 0.7237, 0.8299, 0.7214, 0.8707, 0.8133, 0.865, 0.8185, 0.8379, 0.7737, 0.7108, 0.789, 0.7103, 0.7418, 0.7343, 0.7409, 0.7332, 0.7879, 0.959, 0.5097, 0.9575, 0.4881, 0.9737, 0.4888, 0.9753, 0.5101, 0.2004, 0.6253, 0.2037, 0.6281, 0.1702, 0.7, 0.198, 0.8026, 0.1923, 0.8075, 0.1538, 0.7163, 0.1984, 0.5952, 0.1955, 0.5521, 0.2007, 0.5517, 0.3822, 0.9679, 0.3828, 0.9159, 0.3828, 0.8973, 0.3946, 0.8922, 0.3948, 0.8984, 0.3949, 0.968, 0.5228, 0.4623, 0.4892, 0.4978, 0.4901, 0.4871, 0.5419, 0.4357, 0.5412, 0.4459, 0.5585, 0.4398, 0.5396, 0.4561, 0.5483, 0.4583, 0.528, 0.4732, 0.5368, 0.475, 0.4886, 0.5304, 0.4955, 0.6358, 0.4795, 0.5985, 0.4785, 0.543, 0.9073, 0.6543, 0.9338, 0.654, 0.936, 0.6741, 0.9008, 0.6743, 0.8935, 0.6744, 0.8934, 0.6544, 0.9338, 0.654, 0.9325, 0.6314, 0.9541, 0.6302, 0.9563, 0.6534, 0.979, 0.104, 0.9904, 0.1051, 0.9899, 0.1749, 0.9904, 0.1812, 0.9799, 0.1749, 0.9784, 0.1562, 0.4461, 0.9358, 0.4494, 0.924, 0.4543, 0.9209, 0.4526, 0.9317, 0.727, 0.2896, 0.737, 0.2899, 0.7344, 0.3085, 0.735, 0.3808, 0.7353, 0.4301, 0.7197, 0.4283, 0.7203, 0.3801, 0.7192, 0.3282, 0.7232, 0.302, 0.711, 0.3083, 0.7205, 0.2832, 0.7301, 0.278, 0.5251, 0.2865, 0.482, 0.2058, 0.4837, 0.1509, 0.5004, 0.1145, 0.4926, 0.2188, 0.5405, 0.2747, 0.5314, 0.2762, 0.5518, 0.2915, 0.5429, 0.2934, 0.562, 0.3101, 0.5441, 0.3034, 0.5446, 0.3135, 0.4911, 0.2605, 0.4907, 0.2501, 0.9687, 0.3226, 0.9749, 0.3224, 0.9753, 0.3337, 0.9693, 0.3375, 0.4743, 0.818, 0.4744, 0.7996, 0.4981, 0.7991, 0.4981, 0.836, 0.4742, 0.8369, 0.9867, 0.9019, 0.9806, 0.9058, 0.9793, 0.8957, 0.985, 0.8887, 0.1518, 0.7312, 0.1421, 0.7225, 0.1518, 0.7066, 0.67, 0.9449, 0.6606, 0.9363, 0.67, 0.9203, 0.04654, 0.9205, 0.04724, 0.936, 0.001429, 0.9416, 0.0003545, 0.9301, 0.008799, 0.9295, 0.00837, 0.9188, 0.6078, 0.6824, 0.6084, 0.6899, 0.5399, 0.6767, 0.5014, 0.6441, 0.4955, 0.6358, 0.4886, 0.5304, 0.5368, 0.475, 0.528, 0.4732, 0.5483, 0.4583, 0.5396, 0.4561, 0.5585, 0.4398, 0.5412, 0.4459, 0.5419, 0.4357, 0.4901, 0.4871, 0.4692, 0.5335, 0.4747, 0.6319, 0.4913, 0.6624, 0.4855, 0.6672, 0.5428, 0.7096, 0.5788, 0.7178, 0.6171, 0.7168, 0.6181, 0.7388, 0.5599, 0.7388, 0.4583, 0.6712, 0.437, 0.5064, 0.4508, 0.6742, 0.5564, 0.7444, 0.6167, 0.7444, 0.6167, 0.7516, 0.5545, 0.7514, 0.4975, 0.7302, 0.4438, 0.6775, 0.4207, 0.5321, 0.4674, 0.4511, 0.4738, 0.452, 0.4937, 0.4353, 0.4902, 0.4447, 0.4976, 0.4461, 0.517, 0.4304, 0.5246, 0.4319, 0.544, 0.4178, 0.5515, 0.4189, 0.5859, 0.3884, 0.5887, 0.3761, 0.5993, 0.3753, 0.6054, 0.3753, 0.6035, 0.3874, 0.6101, 0.3876, 0.4966, 0.5305, 0.4934, 0.5933, 0.5327, 0.6524, 0.6079, 0.6753, 0.9457, 0.2265, 0.935, 0.2319, 0.9304, 0.2203, 0.9412, 0.215, 0.2698, 0.875, 0.2614, 0.9257, 0.2511, 0.9158, 0.651, 0.9385, 0.6585, 0.929, 0.6606, 0.9315, 0.6537, 0.9417, 0.1566, 0.8181, 0.1807, 0.8142, 0.1815, 0.8329, 0.1581, 0.8355, 0.7744, 0.4622, 0.7717, 0.43, 0.7872, 0.428, 0.7907, 0.4594, 0.6866, 0.5658, 0.6869, 0.5527, 0.6873, 0.5406, 0.7112, 0.5386, 0.7108, 0.564, 0.9641, 0.3392, 0.9693, 0.3375, 0.9709, 0.351, 0.9659, 0.354, 0.1, 0.7313, 0.1306, 0.7328, 0.1303, 0.753, 0.111, 0.7522, 0.1001, 0.752, 0.7084, 0.3413, 0.711, 0.3083, 0.7232, 0.302, 0.7192, 0.3282, 0.9575, 0.4881, 0.9565, 0.4444, 0.9728, 0.4458, 0.9729, 0.4652, 0.9737, 0.4888, 0.963, 0.1516, 0.9624, 0.1243, 0.9634, 0.1025, 0.979, 0.104, 0.9784, 0.1562, 0.3738, 0.005197, 0.3694, 0.001022, 0.4035, 0.0006893, 0.4102, 0.004841, 0.9924, 0.8581, 0.9833, 0.8539, 0.9924, 0.6911, 0.06469, 0.7526, 0.08857, 0.752, 0.08866, 0.776, 0.06487, 0.7768, 0.4271, 0.9218, 0.4333, 0.9209, 0.4323, 0.9314, 0.426, 0.9334, 0.4699, 0.9297, 0.4644, 0.9289, 0.4652, 0.9209, 0.4708, 0.9221, 0.6501, 0.9311, 0.6578, 0.9234, 0.6585, 0.929, 0.651, 0.9385, 0.6269, 0.8694, 0.6051, 0.8696, 0.6078, 0.8163, 0.6274, 0.8158, 0.6936, 0.8105, 0.7235, 0.8071, 0.73, 0.7911, 0.7409, 0.7899, 0.7344, 0.806, 0.7538, 0.8039, 0.7489, 0.824, 0.689, 0.829, 0.3811, 0.8285, 0.3815, 0.8466, 0.3204, 0.8419, 0.3204, 0.8267, 0.3204, 0.8116, 0.3815, 0.8106, 0.9657, 0.7317, 0.9684, 0.7182, 0.9751, 0.7122, 0.9714, 0.7251, 0.01506, 0.7798, 0.01333, 0.7565, 0.031, 0.7547, 0.03742, 0.7542, 0.03842, 0.7781, 0.9087, 0.9039, 0.9095, 0.9344, 0.8941, 0.9265, 0.8933, 0.8964, 0.7129, 0.9332, 0.6936, 0.9306, 0.689, 0.9119, 0.7489, 0.9182, 0.7538, 0.9384, 0.7344, 0.936, 0.7409, 0.9523, 0.7193, 0.9495, 0.7102, 0.624, 0.7351, 0.6234, 0.735, 0.6865, 0.7101, 0.6874, 0.1227, 0.9578, 0.1192, 0.9079, 0.1215, 0.8739, 0.1398, 0.8867, 0.1389, 0.9082, 0.1398, 0.9446, 0.09115, 0.8946, 0.08702, 0.8866, 0.1019, 0.8805, 0.106, 0.8886, 0.1192, 0.9166, 0.1086, 0.9321, 0.0007312, 0.8947, 0.003884, 0.8739, 0.03839, 0.8894, 0.04792, 0.8905, 0.04678, 0.9048, 0.9442, 0.4713, 0.946, 0.4954, 0.9297, 0.4987, 0.927, 0.451, 0.9269, 0.4433, 0.9433, 0.4432, 0.4984, 0.8538, 0.5164, 0.8526, 0.5161, 0.9182, 0.4982, 0.9182, 0.3911, 0.8288, 0.3915, 0.8478, 0.3815, 0.8466, 0.3811, 0.8285, 0.932, 0.6077, 0.9325, 0.5841, 0.9541, 0.5814, 0.9534, 0.6058, 0.7285, 0.03592, 0.7202, 0.06219, 0.7149, 0.09537, 0.713, 0.1322, 0.7084, 0.1321, 0.7089, 0.1111, 0.7129, 0.07124, 0.7164, 0.05332, 0.7257, 0.02374, 0.7314, 0.01281, 0.7335, 0.02621, 0.9709, 0.294, 0.9765, 0.3007, 0.9753, 0.311, 0.9693, 0.3076, 0.385, 0.7467, 0.3954, 0.748, 0.3954, 0.764, 0.3848, 0.7544, 0.9635, 0.263, 0.9639, 0.2074, 0.9752, 0.2091, 0.9748, 0.2621, 0.2321, 0.8795, 0.2417, 0.8781, 0.2353, 0.9479, 0.2245, 0.9512, 0.229, 0.8891, 0.9338, 0.562, 0.936, 0.5425, 0.9597, 0.5386, 0.9563, 0.5586, 0.7351, 0.5639, 0.7351, 0.6234, 0.7102, 0.624, 0.7108, 0.564, 0.6205, 0.3753, 0.6205, 0.3926, 0.6192, 0.3935, 0.6181, 0.377, 0.9207, 0.9814, 0.9103, 0.9729, 0.9097, 0.9453, 0.9095, 0.9344, 0.9087, 0.9039, 0.9084, 0.8952, 0.9207, 0.8952, 0.9934, 0.9333, 0.9876, 0.9318, 0.9876, 0.9168, 0.9934, 0.9168, 0.4082, 0.939, 0.4034, 0.9397, 0.4028, 0.9232, 0.4076, 0.9233, 0.983, 0.338, 0.9858, 0.3417, 0.9835, 0.3587, 0.9809, 0.357, 0.9785, 0.3519, 0.762, 0.2464, 0.7725, 0.2296, 0.777, 0.2175, 0.7803, 0.2281, 0.7697, 0.2527, 0.7571, 0.2655, 0.7563, 0.2506, 0.9285, 0.2909, 0.9253, 0.2835, 0.9225, 0.277, 0.9319, 0.2739, 0.9306, 0.2675, 0.9281, 0.2556, 0.9394, 0.258, 0.939, 0.2513, 0.9382, 0.2447, 0.9493, 0.2475, 0.9476, 0.2334, 0.9457, 0.2265, 0.9606, 0.2189, 0.9635, 0.2511, 0.9574, 0.2524, 0.9557, 0.2685, 0.9483, 0.2698, 0.9473, 0.2874, 0.9397, 0.2889, 0.9333, 0.2812, 0.937, 0.2981, 0.9319, 0.2991, 0.9635, 0.3747, 0.9563, 0.3782, 0.9346, 0.332, 0.9163, 0.2956, 0.521, 0.2397, 0.6067, 0.3092, 0.6211, 0.3745, 0.6091, 0.3753, 0.6073, 0.3632, 0.6137, 0.363, 0.5007, 0.2189, 0.5092, 0.2184, 0.5175, 0.2171, 0.5295, 0.2381, 0.8302, 0.6718, 0.8867, 0.5594, 0.8878, 0.5524, 0.8902, 0.5612, 0.8917, 0.5462, 0.8918, 0.5386, 0.8933, 0.563, 0.8459, 0.6727, 0.8516, 0.6722, 0.8504, 0.704, 0.858, 0.7124, 0.8626, 0.7326, 0.8933, 0.7878, 0.8784, 0.8037, 0.8355, 0.7194, 0.8755, 0.808, 0.8707, 0.8133, 0.8299, 0.7214, 0.4515, 0.8935, 0.4512, 0.8759, 0.4742, 0.8741, 0.4979, 0.8729, 0.4975, 0.9061, 0.4972, 0.9204, 0.4852, 0.9209, 0.4742, 0.9075, 0.463, 0.9084, 0.1019, 0.5977, 0.113, 0.6164, 0.0475, 0.6133, 0.08914, 0.5971, 0.08063, 0.5805, 0.1177, 0.5811, 0.1097, 0.5661, 0.1332, 0.5656, 0.1275, 0.5987, 0.1593, 0.8754, 0.159, 0.896, 0.1443, 0.8934, 0.1447, 0.8744, 0.3954, 0.8021, 0.3954, 0.7646, 0.4079, 0.7651, 0.4079, 0.8024, 0.7332, 0.7879, 0.7343, 0.7409, 0.753, 0.7402, 0.7517, 0.7868, 0.005273, 0.8296, 0.005969, 0.8051, 0.01565, 0.8046, 0.02668, 0.8042, 0.0262, 0.8294, 0.5004, 0.1145, 0.5065, 0.1064, 0.5458, 0.07513, 0.6149, 0.06354, 0.6144, 0.07106, 0.6144, 0.07801, 0.5385, 0.09912, 0.4984, 0.1568, 0.5007, 0.2189, 0.6137, 0.363, 0.6073, 0.3632, 0.6091, 0.3753, 0.5974, 0.3747, 0.5921, 0.374, 0.5893, 0.3618, 0.5265, 0.3166, 0.5184, 0.3177, 0.4985, 0.3015, 0.4906, 0.3024, 0.4937, 0.3117, 0.4737, 0.2946, 0.4669, 0.2952, 0.4575, 0.2857, 0.4209, 0.2142, 0.446, 0.07074, 0.5007, 0.01982, 0.5581, 0.0, 0.6206, 0.001181, 0.6204, 0.008289, 0.5599, 0.006969, 0.4527, 0.07408, 0.4369, 0.2398, 0.4595, 0.07693, 0.5626, 0.01228, 0.6211, 0.01345, 0.62, 0.03536, 0.5816, 0.03351, 0.5453, 0.04085, 0.4872, 0.08155, 0.4935, 0.0867, 0.4762, 0.1164, 0.4695, 0.2137, 0.4911, 0.2605, 0.5446, 0.3135, 0.5441, 0.3034, 0.562, 0.3101, 0.5429, 0.2934, 0.5518, 0.2915, 0.5314, 0.2762, 0.5405, 0.2747, 0.4926, 0.2188, 0.9904, 0.5904, 0.9905, 0.5328, 0.9994, 0.5291, 0.9998, 0.5888, 0.9998, 0.6532, 0.9901, 0.6532, 0.9295, 0.1646, 0.9163, 0.1683, 0.9199, 0.07002, 0.9295, 0.0826, 0.928, 0.1429, 0.1037, 0.5547, 0.1262, 0.552, 0.1317, 0.5401, 0.1421, 0.5394, 0.1332, 0.5656, 0.1097, 0.5661, 0.9808, 0.6434, 0.9749, 0.6642, 0.9663, 0.6542, 0.9701, 0.6435, 0.9196, 0.2074, 0.9187, 0.1986, 0.9163, 0.1683, 0.9295, 0.1646, 0.9471, 0.1402, 0.9613, 0.1374, 0.9621, 0.1745, 0.9624, 0.1827, 0.3408, 0.7691, 0.3738, 0.7666, 0.3723, 0.7797, 0.395, 0.7752, 0.3929, 0.7917, 0.2928, 0.7918, 0.2934, 0.7821, 0.4438, 0.6775, 0.4389, 0.6814, 0.4143, 0.6225, 0.4102, 0.5602, 0.4144, 0.5327, 0.4207, 0.5321, 0.05409, 0.9004, 0.06428, 0.8739, 0.07561, 0.8795, 0.08305, 0.8967, 0.07819, 0.926, 0.07416, 0.952, 0.05808, 0.9484, 0.06191, 0.9301, 0.04881, 0.9169, 0.08842, 0.872, 0.06441, 0.8734, 0.06469, 0.8525, 0.08857, 0.8513, 0.07413, 0.6983, 0.08063, 0.6877, 0.1177, 0.6891, 0.1097, 0.7032, 0.6667, 0.6893, 0.667, 0.6271, 0.6854, 0.6254, 0.6852, 0.6884, 0.9163, 0.536, 0.9164, 0.5133, 0.9344, 0.5088, 0.9344, 0.5321, 0.5385, 0.09912, 0.544, 0.1044, 0.5375, 0.1097, 0.5047, 0.1664, 0.5092, 0.2184, 0.5007, 0.2189, 0.4984, 0.1568, 0.08857, 0.8513, 0.06469, 0.8525, 0.05083, 0.853, 0.05142, 0.8289, 0.06487, 0.8284, 0.08866, 0.8273, 0.9459, 0.9325, 0.9423, 0.8783, 0.9605, 0.9, 0.9707, 0.9139, 0.9579, 0.9233, 0.9673, 0.9388, 0.9539, 0.9478, 0.9297, 0.4987, 0.9302, 0.5041, 0.9188, 0.5088, 0.9163, 0.4521, 0.927, 0.451, 0.6269, 0.8694, 0.6274, 0.8158, 0.6471, 0.8163, 0.6487, 0.8696, 0.5161, 0.9182, 0.5164, 0.8526, 0.5391, 0.8521, 0.5386, 0.9181, 0.08866, 0.8273, 0.06487, 0.8284, 0.06493, 0.8026, 0.08869, 0.8017, 0.396, 0.8672, 0.3956, 0.8374, 0.4081, 0.8379, 0.4084, 0.868, 0.7548, 0.2677, 0.7571, 0.2839, 0.7475, 0.2841, 0.7379, 0.284, 0.739, 0.2678, 0.4975, 0.7302, 0.4952, 0.7362, 0.4698, 0.7175, 0.4481, 0.6944, 0.4389, 0.6814, 0.4438, 0.6775, 0.6854, 0.6254, 0.6866, 0.5658, 0.7108, 0.564, 0.7102, 0.624, 0.7808, 0.2033, 0.7861, 0.1701, 0.7879, 0.1333, 0.7875, 0.1146, 0.7922, 0.1123, 0.7922, 0.1544, 0.7881, 0.1943, 0.7803, 0.2281, 0.777, 0.2175, 0.269, 0.9616, 0.2664, 0.9478, 0.2719, 0.9549, 0.2754, 0.9682, 0.446, 0.07074, 0.4209, 0.2142, 0.414, 0.2131, 0.4102, 0.1858, 0.4151, 0.1243, 0.4405, 0.06656, 0.1365, 0.8201, 0.1311, 0.8192, 0.1326, 0.8043, 0.1379, 0.806, 0.9752, 0.2091, 0.9908, 0.2114, 0.989, 0.2377, 0.9895, 0.2621, 0.9748, 0.2621, 0.7721, 0.2773, 0.7771, 0.289, 0.7662, 0.2836, 0.7625, 0.2672, 0.7765, 0.2655, 0.7789, 0.2764, 0.7705, 0.2717, 0.9481, 0.3782, 0.9594, 0.3838, 0.959, 0.3892, 0.9566, 0.4367, 0.946, 0.4348, 0.7193, 0.4891, 0.7193, 0.5023, 0.7242, 0.5087, 0.7154, 0.5096, 0.7084, 0.4958, 0.7101, 0.4887, 0.1807, 0.8142, 0.207, 0.8124, 0.2069, 0.8315, 0.1815, 0.8329, 0.01333, 0.7565, 0.003243, 0.7577, 2.98e-08, 0.7375, 0.0291, 0.7341, 0.031, 0.7547, 0.4509, 0.8571, 0.4293, 0.8586, 0.4292, 0.8384, 0.4509, 0.8377, 0.9876, 0.4989, 0.9877, 0.4414, 0.9874, 0.3786, 0.9971, 0.3782, 0.9971, 0.4427, 0.9965, 0.5024, 0.005273, 0.7806, 0.003243, 0.7577, 0.01333, 0.7565, 0.01506, 0.7798, 0.9754, 0.9175, 0.9754, 0.9236, 0.9743, 0.9337, 0.9707, 0.9181, 0.9734, 0.9018, 0.9743, 0.9061, 0.111, 0.7758, 0.111, 0.8008, 0.08869, 0.8017, 0.08866, 0.776, 0.7526, 0.4065, 0.7535, 0.4307, 0.7353, 0.4301, 0.735, 0.3808, 0.7515, 0.381, 0.2656, 0.9861, 0.2665, 0.9748, 0.2712, 0.9802, 0.2701, 0.9681, 0.269, 0.9616, 0.2754, 0.9682, 0.2766, 0.9744, 0.277, 0.9855, 0.1303, 0.8473, 0.111, 0.8494, 0.111, 0.8259, 0.1302, 0.8245, 0.2617, 0.9623, 0.2506, 0.9317, 0.261, 0.9333, 0.2611, 0.9482, 0.7433, 0.5202, 0.7569, 0.525, 0.7504, 0.527, 0.7358, 0.5219, 0.7154, 0.5096, 0.7242, 0.5087, 0.9484, 0.08222, 0.9317, 0.06995, 0.9379, 0.04609, 0.111, 0.7522, 0.1303, 0.753, 0.1302, 0.7759, 0.111, 0.7758, 0.9651, 0.5573, 0.9821, 0.5291, 0.9901, 0.54, 0.9855, 0.5488, 0.9755, 0.5682, 0.6824, 0.8492, 0.6712, 0.8507, 0.6739, 0.7899, 0.6851, 0.7906, 0.1001, 0.752, 0.111, 0.7522, 0.111, 0.7758, 0.08866, 0.776, 0.08857, 0.752, 0.5837, 0.9194, 0.5837, 0.9858, 0.5828, 0.9791, 0.5728, 0.9792, 0.5727, 0.9182, 0.1306, 0.8674, 0.111, 0.8699, 0.111, 0.8494, 0.1303, 0.8473, 0.1528, 0.7259, 0.1538, 0.7163, 0.1923, 0.8075, 0.1863, 0.8124, 0.1558, 0.7642, 0.5813, 0.7936, 0.5799, 0.8532, 0.5619, 0.8523, 0.5631, 0.7912, 0.9814, 0.3282, 0.9811, 0.3221, 0.982, 0.3105, 0.9866, 0.3219, 0.983, 0.338, 0.9793, 0.9472, 0.9743, 0.9337, 0.9754, 0.9236, 0.9813, 0.9284, 0.9806, 0.9388, 0.3294, 0.001116, 0.3694, 0.001022, 0.3738, 0.005197, 0.331, 0.005298, 0.3085, 0.005249, 0.3084, 0.001071, 0.6452, 0.9216, 0.6509, 0.9203, 0.6501, 0.9311, 0.6443, 0.9336, 0.1705, 0.003869, 0.1665, 0.0, 0.2006, 0.0001907, 0.207, 0.004072, 0.6651, 0.8095, 0.6634, 0.8158, 0.6591, 0.8152, 0.6604, 0.8089, 0.6604, 0.8089, 0.6591, 0.8152, 0.6541, 0.815, 0.6549, 0.8086, 0.4163, 0.9429, 0.4102, 0.9324, 0.4123, 0.9299, 0.4191, 0.9396, 0.8972, 0.6911, 0.9406, 0.712, 0.9401, 0.7203, 0.939, 0.7575, 0.9246, 0.7561, 0.9059, 0.7439, 0.9068, 0.7332, 0.8933, 0.7306, 0.8961, 0.7, 0.9067, 0.6089, 0.9069, 0.5858, 0.9325, 0.5841, 0.932, 0.6077, 0.985, 0.9566, 0.9793, 0.9472, 0.9806, 0.9388, 0.9867, 0.9455, 0.6488, 0.9201, 0.6487, 0.8696, 0.6662, 0.8704, 0.6667, 0.9203, 0.4708, 0.9411, 0.4652, 0.9409, 0.4644, 0.9289, 0.4699, 0.9297, 0.4422, 0.9363, 0.4464, 0.9243, 0.4494, 0.924, 0.4461, 0.9358, 0.2007, 0.5517, 0.2005, 0.5454, 0.2053, 0.545, 0.2052, 0.5514, 0.6604, 0.8028, 0.6604, 0.8089, 0.6549, 0.8086, 0.6552, 0.8025, 0.05163, 0.8031, 0.05142, 0.8289, 0.0262, 0.8294, 0.02668, 0.8042, 0.03877, 0.8036, 0.06388, 0.0003919, 0.1054, 8.987e-05, 0.1264, 9.537e-06, 0.1277, 0.003879, 0.08271, 0.004102, 0.06082, 0.004288, 0.159, 0.8549, 0.1593, 0.8754, 0.1447, 0.8744, 0.1443, 0.8555, 0.816, 0.7981, 0.8134, 0.8068, 0.8053, 0.7806, 0.794, 0.7645, 0.7599, 0.6842, 0.7643, 0.6722, 0.9659, 0.2913, 0.9709, 0.294, 0.9693, 0.3076, 0.9641, 0.3063, 0.6824, 0.8492, 0.6851, 0.9495, 0.6754, 0.9552, 0.6712, 0.8507, 0.1955, 0.5521, 0.1951, 0.5458, 0.2005, 0.5454, 0.2007, 0.5517, 0.4908, 0.9298, 0.4859, 0.929, 0.4869, 0.9209, 0.4918, 0.9221, 0.2662, 0.9484, 0.2611, 0.9482, 0.261, 0.9333, 0.2614, 0.9257, 0.2698, 0.875, 0.2787, 0.8365, 0.2834, 0.8338, 0.01565, 0.8046, 0.005969, 0.8051, 0.005273, 0.7806, 0.01506, 0.7798, 0.9391, 0.9027, 0.9406, 0.8952, 0.9406, 0.9653, 0.9353, 0.9665, 0.9264, 0.9591, 0.929, 0.9041, 0.9924, 0.9484, 0.9867, 0.9455, 0.9876, 0.9318, 0.9934, 0.9333, 0.9635, 0.3228, 0.9687, 0.3226, 0.9693, 0.3375, 0.9641, 0.3392, 0.6649, 0.8034, 0.6651, 0.8095, 0.6604, 0.8089, 0.6604, 0.8028, 0.4244, 0.9429, 0.4191, 0.9396, 0.4205, 0.932, 0.426, 0.9346, 0.2834, 0.9315, 0.2926, 0.9308, 0.3056, 0.9432, 0.2973, 0.9447, 0.7536, 0.5654, 0.7538, 0.6237, 0.7351, 0.6234, 0.7351, 0.5639, 0.7875, 0.1146, 0.7838, 0.07907, 0.777, 0.04877, 0.7803, 0.03821, 0.7881, 0.07231, 0.7922, 0.1123, 0.3815, 0.8106, 0.3915, 0.8098, 0.3911, 0.8288, 0.3811, 0.8285, 0.4766, 0.9406, 0.4717, 0.9416, 0.4708, 0.9332, 0.4757, 0.9325, 0.6443, 0.9336, 0.6501, 0.9311, 0.651, 0.9385, 0.6454, 0.9417, 0.1951, 0.5458, 0.1945, 0.5398, 0.1994, 0.5394, 0.2005, 0.5454, 0.9934, 0.9168, 0.9876, 0.9168, 0.9867, 0.9019, 0.9924, 0.9004, 0.4918, 0.9411, 0.4869, 0.9409, 0.4859, 0.929, 0.4908, 0.9298, 0.7915, 0.5233, 0.7569, 0.5233, 0.7573, 0.4858, 0.7734, 0.4839, 0.7721, 0.4658, 0.7878, 0.4633, 0.7103, 0.7418, 0.7108, 0.789, 0.6886, 0.7897, 0.6863, 0.7428, 0.9754, 0.9175, 0.9743, 0.9061, 0.9793, 0.8957, 0.9806, 0.9058, 0.9813, 0.917, 0.2973, 0.9447, 0.3056, 0.9432, 0.3303, 0.9535, 0.3237, 0.9557, 0.9862, 0.2869, 0.9872, 0.303, 0.9858, 0.3021, 0.9835, 0.2852, 0.04445, 0.0006061, 0.06388, 0.0003919, 0.06082, 0.004288, 0.04004, 0.004517, 0.003825, 0.005082, 0.01057, 0.001135, 0.5394, 0.8202, 0.5164, 0.821, 0.5163, 0.7778, 0.5399, 0.7766, 0.5397, 0.7904, 0.426, 0.9334, 0.4323, 0.9314, 0.4328, 0.9384, 0.4266, 0.9411, 0.3056, 0.9049, 0.2926, 0.9176, 0.2834, 0.9174, 0.2887, 0.9104, 0.3091, 0.8976, 0.3166, 0.8991, 0.7154, 0.4817, 0.7242, 0.4826, 0.7193, 0.4891, 0.7101, 0.4887, 0.9813, 0.9284, 0.9754, 0.9236, 0.9754, 0.9175, 0.9813, 0.917, 0.9097, 0.9453, 0.9103, 0.9729, 0.8948, 0.965, 0.8942, 0.9374, 0.2834, 0.9174, 0.2926, 0.9176, 0.2926, 0.9308, 0.2834, 0.9315, 0.4742, 0.8558, 0.4509, 0.8571, 0.4509, 0.8377, 0.4742, 0.8369, 0.4191, 0.9396, 0.4123, 0.9299, 0.4134, 0.9242, 0.4205, 0.932, 0.4328, 0.9384, 0.4406, 0.9292, 0.4422, 0.9313, 0.435, 0.9411, 0.9867, 0.9455, 0.9806, 0.9388, 0.9813, 0.9284, 0.9876, 0.9318, 0.1379, 0.8655, 0.1326, 0.867, 0.1311, 0.8521, 0.1365, 0.8513, 0.4099, 0.9532, 0.4052, 0.9547, 0.4034, 0.9397, 0.4082, 0.939, 0.9693, 0.3375, 0.9753, 0.3337, 0.9765, 0.3439, 0.9709, 0.351, 0.959, 0.3892, 0.9753, 0.3938, 0.9737, 0.4178, 0.9728, 0.4458, 0.9565, 0.4444, 0.9566, 0.4367, 0.9906, 0.9606, 0.985, 0.9566, 0.9867, 0.9455, 0.9924, 0.9484, 0.331, 0.005298, 0.3738, 0.005197, 0.3738, 0.5394, 0.331, 0.5395, 0.6313, 0.003882, 0.646, 0.004059, 0.646, 0.5389, 0.6275, 0.1123, 0.6667, 0.5339, 0.6858, 0.0, 0.7063, 6.944e-05, 0.6871, 0.534, 0.832, 0.5349, 0.8184, 0.5355, 0.8184, 0.0006913, 0.832, 0.0, 0.8524, 0.0008127, 0.867, 0.001182, 0.867, 0.5354, 0.8524, 0.535, 0.1705, 0.003869, 0.1705, 0.5387, 0.1277, 0.5387, 0.1277, 0.003879, 0.3738, 0.005197, 0.4102, 0.004841, 0.4102, 0.5391, 0.3738, 0.5394, 0.9908, 0.09508, 0.9974, 0.09892, 0.9974, 0.2074, 0.9908, 0.2036, 0.207, 0.004105, 0.2433, 0.004724, 0.2433, 0.539, 0.2109, 0.1124, 0.7084, 0.5386, 0.7018, 0.5342, 0.7018, 0.4258, 0.7084, 0.4302, 0.3085, 0.005249, 0.331, 0.005298, 0.331, 0.5395, 0.2861, 0.5394, 0.2861, 0.005135, 0.832, 0.0, 0.8524, 0.0008127, 0.8524, 0.535, 0.832, 0.5342, 0.003825, 0.005082, 0.04004, 0.004517, 0.04004, 0.5394, 0.0, 0.1135, 0.6667, 0.00454, 0.6667, 0.5394, 0.646, 0.5389, 0.646, 0.004059, 0.9023, 0.0006937, 0.9163, 0.001107, 0.9163, 0.5358, 0.9023, 0.5354, 0.1705, 0.003869, 0.207, 0.004072, 0.207, 0.5389, 0.1705, 0.5387, 0.06082, 0.004288, 0.08271, 0.004102, 0.08271, 0.539, 0.04004, 0.5394, 0.04004, 0.004517, 0.8184, 0.5355, 0.7922, 0.5362, 0.7922, 0.001352, 0.8184, 0.0006913, 0.207, 0.8248, 0.2136, 0.8289, 0.2136, 0.9373, 0.207, 0.9332, 0.8947, 0.0, 0.9023, 0.0006937, 0.9023, 0.5354, 0.8947, 0.5347, 0.6249, 0.0, 0.6313, 0.003882, 0.6275, 0.1123, 0.6211, 0.1084, 0.08271, 0.004102, 0.1277, 0.003879, 0.1277, 0.5387, 0.08271, 0.539, 0.2433, 0.004724, 0.2861, 0.005135, 0.2861, 0.5394, 0.2433, 0.539, 0.8947, 0.0, 0.8947, 0.5328, 0.8804, 0.534, 0.8804, 0.001263, 0.7018, 0.5342, 0.6871, 0.534, 0.7063, 6.944e-05, 0.7018, 0.4258, 0.2714, 0.8172, 0.2576, 0.8248, 0.2435, 0.8183, 0.2305, 0.7984, 0.2247, 0.784, 0.2093, 0.6127, 0.207, 0.6058, 0.2247, 0.5665, 0.2368, 0.5456, 0.2435, 0.5401, 0.2576, 0.5395, 0.2714, 0.5529, 0.2834, 0.5788, 0.2736, 0.8, 0.2757, 0.8061, 0.2834, 0.7964, 0.2876, 0.6015, 0.2957, 0.565, 0.3706, 0.5457, 0.3727, 0.5395, 0.3679, 0.5999, 0.3725, 0.6425, 0.3727, 0.6874, 0.3685, 0.7302, 0.3604, 0.7666, 0.3118, 0.7366, 0.3099, 0.7436, 0.2882, 0.7317, 0.2837, 0.6891, 0.2834, 0.6442, 0.1365, 0.8513, 0.1311, 0.8521, 0.1306, 0.8356, 0.136, 0.8357])
me_cylinder_004.materials.append(mat_red)
me_cylinder_004.use_remesh_fix_poles = True
me_cylinder_004.use_remesh_preserve_attributes = False
me_cylinder_004.use_mirror_vertex_groups = False
me_cylinder_004.update()

# ---- objects
ob_cylinder_004 = bpy.data.objects.new('Cylinder.004', me_cylinder_004)

# ---- transforms, parenting, visibility, modifiers, constraints
ob_cylinder_004.location = (-0.08679, -0.008318, -0.09443)
ob_cylinder_004.rotation_euler = (1.571, 0.0, 0.0)
ob_cylinder_004.scale = (2.196, 2.196, 0.689)
ob_cylinder_004.lineart.crease_threshold = 0.0

# ---- collection membership
col_collection.objects.link(ob_cylinder_004)

# ---- scene / render settings (as saved in the file)
scene.frame_start = 1; scene.frame_end = 250; scene.frame_set(0)
scene.render.engine = 'BLENDER_EEVEE_NEXT'
scene.cycles.use_denoising = False
scene.cycles.samples = 128
scene.cycles.sampling_pattern = 'TABULATED_SOBOL'
scene.cycles.use_adaptive_sampling = False
scene.cycles.use_light_tree = False
scene.view_settings.view_transform = 'Filmic'
bpy.context.view_layer.update()

# ---- added for rendering (the .blend has no active camera and no usable light): camera, sun
cam_auto = bpy.data.cameras.new('AutoCamera')
cam_auto.lens = 50.0
cam_auto.sensor_width = 36.0
cam_auto.clip_end = 1000.0
ob_auto_camera = bpy.data.objects.new('AutoCamera', cam_auto)
scene.collection.objects.link(ob_auto_camera)
ob_auto_camera.location = (2.2764, -2.80288, 1.63095)
ob_auto_camera.rotation_euler = (1.09748, -7.21219e-08, 0.694738)
scene.camera = ob_auto_camera
light_auto_sun = bpy.data.lights.new('AutoSun', 'SUN')
light_auto_sun.energy = 3.0
light_auto_sun.angle = 0.0523599
ob_auto_sun = bpy.data.objects.new('AutoSun', light_auto_sun)
scene.collection.objects.link(ob_auto_sun)
ob_auto_sun.rotation_euler = (0.872665, 0.174533, 0.523599)
bpy.context.view_layer.update()
